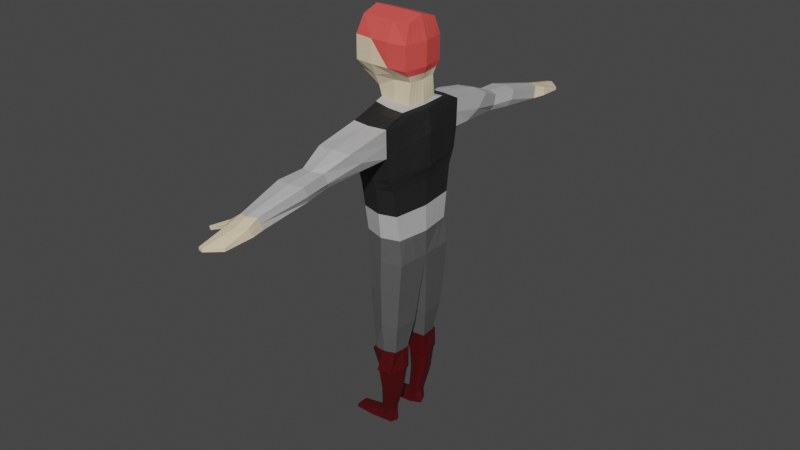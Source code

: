 # Source: pirate_2.blend  (saved by Blender 3.2.14; exported with 4.5.12 LTS)
import bpy
from mathutils import Matrix  # noqa: F401  (used for matrix-valued properties, if any)

bpy.ops.wm.read_factory_settings(use_empty=True)
scene = bpy.context.scene
scene.name = 'Scene'

# ---- collections
col_collection = bpy.data.collections.new('Collection'); scene.collection.children.link(col_collection)

# ---- materials (node trees are filled in below, after node groups)
mat_skin = bpy.data.materials.new('skin')
mat_skin.use_transparent_shadow = False
mat_dark_red = bpy.data.materials.new('dark red')
mat_dark_red.use_transparent_shadow = False
mat_grey = bpy.data.materials.new('grey')
mat_grey.use_transparent_shadow = False
mat_white = bpy.data.materials.new('white')
mat_white.use_transparent_shadow = False
mat_black = bpy.data.materials.new('black')
mat_black.use_transparent_shadow = False
mat_red = bpy.data.materials.new('red')
mat_red.use_transparent_shadow = False

# ---- material node trees
mat_skin.use_nodes = True; mat_skin.node_tree.nodes.clear()
_N = mat_skin.node_tree.nodes; _L = mat_skin.node_tree.links
n0 = _N.new('ShaderNodeBsdfPrincipled'); n0.name = 'Principled BSDF'; n0.location = (10, 300)
n0.distribution = 'GGX'
n0.subsurface_method = 'RANDOM_WALK_SKIN'
n0.inputs[0].default_value = (0.8, 0.6712, 0.4488, 1.0)
n0.inputs[3].default_value = 1.45
n0.inputs[27].default_value = (0.0, 0.0, 0.0, 1.0)
n0.inputs[28].default_value = 1.0
n1 = _N.new('ShaderNodeOutputMaterial'); n1.name = 'Material Output'; n1.location = (300, 300)
_L.new(n0.outputs[0], n1.inputs[0])
n1.is_active_output = True
mat_dark_red.use_nodes = True; mat_dark_red.node_tree.nodes.clear()
_N = mat_dark_red.node_tree.nodes; _L = mat_dark_red.node_tree.links
n0 = _N.new('ShaderNodeBsdfPrincipled'); n0.name = 'Principled BSDF'; n0.location = (10, 300)
n0.distribution = 'GGX'
n0.subsurface_method = 'RANDOM_WALK_SKIN'
n0.inputs[0].default_value = (0.06681, 0.0, 0.001065, 1.0)
n0.inputs[3].default_value = 1.45
n0.inputs[27].default_value = (0.0, 0.0, 0.0, 1.0)
n0.inputs[28].default_value = 1.0
n1 = _N.new('ShaderNodeOutputMaterial'); n1.name = 'Material Output'; n1.location = (300, 300)
_L.new(n0.outputs[0], n1.inputs[0])
n1.is_active_output = True
mat_grey.use_nodes = True; mat_grey.node_tree.nodes.clear()
_N = mat_grey.node_tree.nodes; _L = mat_grey.node_tree.links
n0 = _N.new('ShaderNodeBsdfPrincipled'); n0.name = 'Principled BSDF'; n0.location = (10, 300)
n0.distribution = 'GGX'
n0.subsurface_method = 'RANDOM_WALK_SKIN'
n0.inputs[0].default_value = (0.0985, 0.0985, 0.0985, 1.0)
n0.inputs[3].default_value = 1.45
n0.inputs[27].default_value = (0.0, 0.0, 0.0, 1.0)
n0.inputs[28].default_value = 1.0
n1 = _N.new('ShaderNodeOutputMaterial'); n1.name = 'Material Output'; n1.location = (300, 300)
_L.new(n0.outputs[0], n1.inputs[0])
n1.is_active_output = True
mat_white.use_nodes = True; mat_white.node_tree.nodes.clear()
_N = mat_white.node_tree.nodes; _L = mat_white.node_tree.links
n0 = _N.new('ShaderNodeBsdfPrincipled'); n0.name = 'Principled BSDF'; n0.location = (10, 300)
n0.distribution = 'GGX'
n0.subsurface_method = 'RANDOM_WALK_SKIN'
n0.inputs[0].default_value = (0.4969, 0.4969, 0.4969, 1.0)
n0.inputs[3].default_value = 1.45
n0.inputs[27].default_value = (0.0, 0.0, 0.0, 1.0)
n0.inputs[28].default_value = 1.0
n1 = _N.new('ShaderNodeOutputMaterial'); n1.name = 'Material Output'; n1.location = (300, 300)
_L.new(n0.outputs[0], n1.inputs[0])
n1.is_active_output = True
mat_black.use_nodes = True; mat_black.node_tree.nodes.clear()
_N = mat_black.node_tree.nodes; _L = mat_black.node_tree.links
n0 = _N.new('ShaderNodeBsdfPrincipled'); n0.name = 'Principled BSDF'; n0.location = (10, 300)
n0.distribution = 'GGX'
n0.subsurface_method = 'RANDOM_WALK_SKIN'
n0.inputs[0].default_value = (0.01739, 0.01739, 0.01739, 1.0)
n0.inputs[3].default_value = 1.45
n0.inputs[27].default_value = (0.0, 0.0, 0.0, 1.0)
n0.inputs[28].default_value = 1.0
n1 = _N.new('ShaderNodeOutputMaterial'); n1.name = 'Material Output'; n1.location = (300, 300)
_L.new(n0.outputs[0], n1.inputs[0])
n1.is_active_output = True
mat_red.use_nodes = True; mat_red.node_tree.nodes.clear()
_N = mat_red.node_tree.nodes; _L = mat_red.node_tree.links
n0 = _N.new('ShaderNodeBsdfPrincipled'); n0.name = 'Principled BSDF'; n0.location = (10, 300)
n0.distribution = 'GGX'
n0.subsurface_method = 'RANDOM_WALK_SKIN'
n0.inputs[0].default_value = (0.8, 0.08608, 0.07405, 1.0)
n0.inputs[3].default_value = 1.45
n0.inputs[27].default_value = (0.0, 0.0, 0.0, 1.0)
n0.inputs[28].default_value = 1.0
n1 = _N.new('ShaderNodeOutputMaterial'); n1.name = 'Material Output'; n1.location = (300, 300)
_L.new(n0.outputs[0], n1.inputs[0])
n1.is_active_output = True

# ---- world
world_world = bpy.data.worlds.new('World'); scene.world = world_world
world_world.use_nodes = True; world_world.node_tree.nodes.clear()
_N = world_world.node_tree.nodes; _L = world_world.node_tree.links
n0 = _N.new('ShaderNodeOutputWorld'); n0.name = 'World Output'; n0.location = (300, 300)
n1 = _N.new('ShaderNodeBackground'); n1.name = 'Background'; n1.location = (10, 300)
n1.inputs[0].default_value = (0.05088, 0.05088, 0.05088, 1.0)
_L.new(n1.outputs[0], n0.inputs[0])
n0.is_active_output = True
world_world.color = (0.05088, 0.05088, 0.05088)
world_world.use_sun_shadow = False
world_world.sun_shadow_jitter_overblur = 0.0

# ---- meshes
me_cube_001 = bpy.data.meshes.new('Cube.001')
me_cube_001.from_pydata([(-0.7384, -0.3648, -0.9497), (-0.7642, -0.5477, 0.9174), (-0.7384, 0.3648, -0.9497), (-0.7642, 0.5477, 0.9174), (0.8532, -0.4808, -0.735), (0.8213, -0.5477, 0.9025), (0.8532, 0.4808, -0.735), (0.8213, 0.5477, 0.9025), (-0.8917, 0.0, -0.9854), (-0.7642, 0.0, 1.089), (0.8532, 0.0, -0.7707), (0.8213, 0.0, 1.074), (-0.8714, -0.7436, -0.3624), (-0.8714, -0.7436, 0.3632), (-0.8714, 0.7436, 0.3632), (-0.8714, 0.7436, -0.3624), (0.8714, 0.7436, 0.3632), (0.8714, 0.7436, -0.3624), (0.8714, -0.7436, 0.3632), (0.8714, -0.7436, -0.3624), (1.007, 0.0, 0.3632), (1.007, 0.0, -0.3624), (-1.007, 0.0, 0.3632), (-1.007, 0.0, -0.3624), (0.2588, 0.4808, -0.7802), (-0.2905, 0.4808, -1.052), (-0.2905, 0.5477, 0.9174), (0.2905, 0.5477, 0.9174), (-0.2905, -0.4808, -1.052), (0.2588, -0.4808, -0.7802), (0.2905, -0.5477, 0.9174), (-0.2905, -0.5477, 0.9174), (-0.2905, 0.0, 1.089), (0.2905, 0.0, 1.089), (1.086, 0.0, -1.542), (-0.3205, 0.0, -1.088), (0.2905, -0.8103, -0.3624), (-0.2905, -0.8103, -0.3624), (0.2905, -0.8103, 0.3632), (-0.2905, -0.8103, 0.3632), (-0.2905, 0.8103, -0.3624), (0.2905, 0.8103, -0.3624), (-0.2905, 0.8103, 0.3632), (0.2905, 0.8103, 0.3632), (0.9204, 0.0, -1.4), (0.849, 0.5518, -1.396), (0.2953, -0.5209, -1.395), (0.849, -0.5518, -1.396), (0.2953, 0.5209, -1.395), (-0.2327, 0.4328, -1.383), (-0.2327, -0.4328, -1.383), (1.125, 0.0, -1.759), (-0.2841, 0.0, -1.388), (0.9202, 1.214, -1.569), (0.3309, -1.141, -1.568), (0.9202, -1.214, -1.569), (0.3309, 1.141, -1.568), (-0.2309, 0.9337, -1.557), (-0.2309, -0.9337, -1.557), (1.038, 0.0, -3.74), (-0.2809, 0.0, -1.53), (0.8975, 1.588, -1.754), (0.3275, -1.681, -1.753), (0.8975, -1.588, -1.754), (0.3275, 1.681, -1.753), (-0.209, 1.627, -1.742), (-0.209, -1.627, -1.742), (1.054, 0.0, -5.373), (-0.3416, 0.0, -1.746), (0.8854, 1.272, -3.735), (0.3637, -1.428, -3.734), (0.8854, -1.272, -3.735), (0.3637, 1.428, -3.734), (-0.2799, 1.291, -3.723), (-0.2799, -1.291, -3.723), (1.063, 0.0, -6.156), (-0.3346, 0.0, -3.728), (0.9137, 1.025, -5.368), (0.3502, -1.207, -5.367), (0.9137, -1.025, -5.368), (0.3502, 1.207, -5.367), (-0.2934, 1.003, -5.356), (-0.2934, -1.003, -5.356), (1.2, 0.0, -2.224), (-0.3811, 0.0, -5.361), (1.018, 1.073, -6.153), (0.3425, -1.207, -6.152), (1.018, -1.073, -6.153), (0.3425, 1.207, -6.152), (-0.2223, 1.06, -6.14), (-0.2223, -1.06, -6.14), (0.3425, 0.0, -6.155), (-0.3184, 0.0, -6.144), (0.8918, -1.566, -2.616), (-0.2723, 1.583, -2.603), (0.3351, 1.628, -2.615), (0.8918, 1.566, -2.616), (-0.2723, -1.583, -2.603), (0.3351, -1.628, -2.615), (-0.4359, 0.0, -2.074), (0.8912, -1.466, -3.245), (0.3547, 1.49, -3.244), (-0.2776, -1.429, -3.232), (-0.4421, 0.0, -3.152), (1.153, 0.0, -3.302), (-0.2776, 1.429, -3.232), (0.8912, 1.466, -3.245), (0.3547, -1.49, -3.244), (0.3487, -3.123, -1.98), (0.8993, -3.008, -1.994), (0.8993, 3.008, -1.994), (0.3487, 3.123, -1.98), (-0.1849, 3.056, -2.014), (-0.1849, -3.056, -2.014), (-0.2082, 2.217, -2.734), (0.8319, 2.196, -2.659), (0.3567, -2.155, -2.792), (0.8319, -2.196, -2.659), (0.3567, 2.155, -2.792), (-0.2082, -2.217, -2.734), (0.3552, -3.966, -2.315), (0.6867, -3.823, -2.328), (0.6867, 3.823, -2.328), (0.3552, 3.966, -2.315), (-0.009758, 3.883, -2.349), (-0.009758, -3.883, -2.349), (0.01761, 3.654, -2.888), (0.6215, 3.628, -2.813), (0.3604, -3.724, -2.9), (0.6215, -3.628, -2.813), (0.3604, 3.724, -2.9), (0.01761, -3.654, -2.888), (0.3641, -4.797, -2.373), (0.7733, -4.654, -2.387), (0.7733, 4.654, -2.387), (0.3641, 4.797, -2.373), (-0.08246, 4.713, -2.407), (-0.08246, -4.713, -2.407), (-0.07061, 4.448, -2.963), (0.7073, 4.422, -2.888), (0.3703, -4.48, -3.009), (0.7073, -4.422, -2.888), (0.3703, 4.48, -3.009), (-0.07061, -4.448, -2.963), (0.3606, -6.28, -2.721), (0.6125, -6.136, -2.735), (0.6125, 6.136, -2.735), (0.3606, 6.28, -2.721), (0.07894, 6.196, -2.755), (0.07894, -6.196, -2.755), (0.03224, 6.035, -3.079), (0.6694, 6.01, -3.092), (0.3647, -6.105, -3.091), (0.6694, -6.01, -3.092), (0.3647, 6.105, -3.091), (0.03224, -6.035, -3.079), (0.4056, -6.685, -2.843), (0.6948, -6.544, -2.859), (0.6948, 6.544, -2.859), (0.4056, 6.685, -2.843), (0.08228, 6.605, -2.869), (0.08228, -6.605, -2.869), (0.02868, 6.47, -3.084), (0.7601, 6.445, -3.094), (0.4103, -6.541, -3.088), (0.7601, -6.445, -3.094), (0.4103, 6.541, -3.088), (0.02868, -6.47, -3.084), (0.2711, -7.673, -3.072), (0.6754, -7.303, -3.079), (0.6754, 7.303, -3.079), (0.2711, 7.673, -3.072), (0.1261, 7.641, -3.083), (0.1261, -7.641, -3.083), (0.1174, 7.643, -3.164), (0.6778, 7.306, -3.168), (0.2744, -7.68, -3.166), (0.6778, -7.306, -3.168), (0.2744, 7.68, -3.166), (0.1174, -7.643, -3.164), (-0.1565, 6.298, -3.101), (-0.1706, 6.33, -2.945), (-0.106, 6.487, -3.103), (-0.09067, 6.552, -2.971), (-0.1706, -6.33, -2.945), (-0.1565, -6.298, -3.101), (-0.09067, -6.552, -2.971), (-0.106, -6.487, -3.103), (-0.455, 6.786, -3.102), (-0.4554, 6.786, -3.039), (-0.3536, 6.836, -3.103), (-0.3534, 6.836, -3.039), (-0.4554, -6.786, -3.039), (-0.455, -6.786, -3.102), (-0.3534, -6.836, -3.039), (-0.3536, -6.836, -3.103), (-0.815, -0.1824, -0.9676), (0.8213, -0.2738, 0.9883), (-0.7642, -0.2738, 1.003), (0.8532, -0.2404, -0.7529), (-0.9391, -0.3718, -0.3624), (-0.9391, -0.3718, 0.3632), (0.9391, -0.3718, -0.3624), (0.9391, -0.3718, 0.3632), (0.2905, -0.2738, 1.003), (-0.2905, -0.2738, 1.003), (-0.3055, -0.2404, -1.07), (0.8847, -0.2759, -1.398), (-0.2584, -0.2164, -1.386), (0.9838, -0.607, -1.556), (-0.2559, -0.4669, -1.543), (0.9921, -0.794, -1.756), (-0.306, -0.8134, -1.744), (0.9584, -0.636, -3.738), (-0.2929, -0.6457, -3.725), (0.9839, -0.5127, -5.371), (-0.3229, -0.5015, -5.359), (0.8175, -1.032, -8.376), (0.8175, 1.032, -8.376), (-0.1248, 1.019, -8.364), (-0.3541, -0.7914, -2.338), (1.026, -0.783, -2.42), (-0.3598, -0.7144, -3.192), (1.02, -0.7332, -3.273), (-0.7642, 0.2738, 1.003), (0.8532, 0.2404, -0.7529), (-0.815, 0.1824, -0.9676), (0.8213, 0.2738, 0.9883), (0.9391, 0.3718, -0.3624), (0.9391, 0.3718, 0.3632), (-0.9391, 0.3718, -0.3624), (-0.9391, 0.3718, 0.3632), (-0.3055, 0.2404, -1.07), (0.2905, 0.2738, 1.003), (-0.2905, 0.2738, 1.003), (0.8847, 0.2759, -1.398), (-0.2584, 0.2164, -1.386), (0.9838, 0.607, -1.556), (-0.2559, 0.4669, -1.543), (0.9921, 0.794, -1.756), (-0.306, 0.8134, -1.744), (0.9584, 0.636, -3.738), (-0.2929, 0.6457, -3.725), (0.9839, 0.5127, -5.371), (-0.3229, 0.5015, -5.359), (0.3229, -1.166, -8.377), (0.861, 0.2519, -8.379), (0.3229, 1.166, -8.377), (-0.3541, 0.7914, -2.338), (1.026, 0.783, -2.42), (-0.3598, 0.7144, -3.192), (1.02, 0.7332, -3.273), (0.9709, 0.1335, -7.199), (0.9274, 1.073, -7.196), (0.3344, -1.207, -7.197), (0.9274, -1.073, -7.196), (0.3344, 1.207, -7.197), (-0.1861, 1.06, -7.183), (-0.1861, -1.06, -7.183), (-0.2252, -0.2111, -7.187), (0.9709, -0.1335, -7.199), (0.3344, -0.08051, -7.2), (-0.2252, 0.2111, -7.187), (0.3344, 0.08051, -7.2), (-0.1248, -1.019, -8.364), (-0.1639, -0.3296, -8.367), (0.861, -0.2519, -8.379), (0.3229, -0.199, -8.381), (-0.1639, 0.3296, -8.367), (0.3229, 0.199, -8.381), (-0.02333, 1.019, -9.352), (-0.06243, 0.48, -9.355), (0.6963, -0.4024, -9.357), (0.3168, -0.3494, -9.358), (-0.06243, -0.48, -9.355), (0.6963, 0.4024, -9.357), (0.3168, 0.3494, -9.358), (0.6528, -0.9103, -9.353), (-0.02333, -1.019, -9.352), (0.3168, -1.044, -9.354), (0.3168, 1.044, -9.354), (0.6528, 0.9103, -9.353), (-0.2864, -0.9686, -3.724), (-0.3883, 0.0, -3.44), (-0.3082, -0.7522, -5.357), (-0.2101, 0.6745, -8.365), (-0.2864, 0.9686, -3.724), (-0.3082, 0.7522, -5.357), (-0.2101, -0.6745, -8.365), (-0.3097, 0.5302, -6.142), (-0.2714, -0.6358, -7.185), (-0.2714, 0.6358, -7.185), (-0.3097, -0.5302, -6.142), (-0.1086, 0.7494, -9.353), (-0.1086, -0.7494, -9.353), (-0.03047, 0.7755, -10.05), (0.009505, 0.5421, -10.05), (0.7214, -0.4412, -10.05), (0.1829, -0.4001, -10.05), (0.009505, -0.5421, -10.05), (0.7214, 0.4412, -10.05), (0.1829, 0.4001, -10.05), (0.5926, -1.062, -10.05), (-0.03047, -0.7755, -10.05), (0.05169, -0.9169, -10.05), (0.1829, -1.156, -10.05), (0.1829, 1.156, -10.05), (0.05169, 0.9169, -10.05), (0.5926, 1.062, -10.05), (0.02261, 0.7444, -10.88), (0.05293, 0.5674, -10.88), (0.6246, -0.5077, -10.88), (0.2464, -0.4349, -10.88), (0.05293, -0.5674, -10.88), (0.6246, 0.5077, -10.88), (0.2464, 0.4349, -10.88), (0.529, -0.9811, -10.88), (0.02261, -0.7444, -10.88), (0.09995, -0.9169, -10.88), (0.2464, -1.023, -10.88), (0.2464, 1.023, -10.88), (0.09995, 0.9169, -10.88), (0.529, 0.9811, -10.88), (0.03596, 0.7299, -11.67), (0.03487, 0.4891, -11.67), (0.4002, -0.5235, -11.67), (0.2301, -0.4349, -11.67), (0.03487, -0.4891, -11.67), (0.4002, 0.5235, -11.67), (0.2301, 0.4349, -11.67), (0.4066, -0.7906, -11.67), (0.03596, -0.7299, -11.67), (0.05913, -0.8517, -11.67), (0.2301, -0.8571, -11.67), (0.2301, 0.8571, -11.67), (0.05913, 0.8517, -11.67), (0.4066, 0.7906, -11.67), (-0.7767, -0.2736, -0.9587), (0.8213, -0.4108, 0.9454), (0.9052, -0.5577, -0.3624), (0.9052, -0.5577, 0.3632), (0.2905, -0.4108, 0.9603), (-0.2905, -0.4108, 0.9603), (-0.298, -0.3606, -1.061), (-0.2455, -0.3246, -1.384), (-0.2434, -0.7003, -1.55), (-0.2882, -1.22, -1.743), (-0.3132, -1.187, -2.471), (-0.3187, -1.072, -3.212), (-0.361, -0.6457, -3.437), (-0.7642, -0.4108, 0.9603), (0.8532, -0.3606, -0.744), (-0.9052, -0.5577, -0.3624), (-0.9052, -0.5577, 0.3632), (0.8669, -0.4138, -1.397), (0.9392, -0.9105, -1.562), (0.9516, -1.191, -1.755), (0.9176, -0.954, -3.737), (-0.3138, -0.3229, -3.727), (0.9488, -0.769, -5.37), (-0.352, -0.2507, -5.36), (0.9659, -1.175, -2.518), (0.9625, -1.1, -3.259), (0.8392, -0.6419, -8.378), (0.9492, -0.6031, -7.197), (1.04, -0.5364, -6.154), (0.6745, -0.6563, -9.355), (-0.3374, -0.4843, -3.582), (0.7495, -0.6342, -10.05), (0.6527, -0.6674, -10.88), (0.4283, -0.5817, -11.67), (-0.7642, 0.4108, 0.9603), (0.8532, 0.3606, -0.744), (-0.9052, 0.5577, -0.3624), (-0.9052, 0.5577, 0.3632), (0.8669, 0.4138, -1.397), (0.9392, 0.9105, -1.562), (0.9516, 1.191, -1.755), (0.9176, 0.954, -3.737), (-0.3138, 0.3229, -3.727), (0.9488, 0.769, -5.37), (-0.352, 0.2507, -5.36), (0.9659, 1.175, -2.518), (0.9625, 1.1, -3.259), (-0.361, 0.6457, -3.437), (-0.7767, 0.2736, -0.9587), (0.8213, 0.4108, 0.9454), (0.9052, 0.5577, -0.3624), (0.9052, 0.5577, 0.3632), (-0.298, 0.3606, -1.061), (0.2905, 0.4108, 0.9603), (-0.2905, 0.4108, 0.9603), (-0.2455, 0.3246, -1.384), (-0.2434, 0.7003, -1.55), (-0.2882, 1.22, -1.743), (0.9492, 0.6031, -7.197), (-0.3132, 1.187, -2.471), (-0.3187, 1.072, -3.212), (0.8392, 0.6419, -8.378), (1.04, 0.5364, -6.154), (0.6745, 0.6563, -9.355), (-0.3374, 0.4843, -3.582), (0.7495, 0.6342, -10.05), (0.6527, 0.6674, -10.88), (0.4283, 0.5817, -11.67), (0.5919, -0.2255, -8.38), (0.7026, 0.0, -6.156), (0.5919, 0.2255, -8.38), (0.6527, -0.107, -7.2), (0.6527, 0.107, -7.2), (0.5065, -0.3759, -9.357), (0.5065, 0.3759, -9.357), (0.4771, -0.379, -10.05), (0.4771, 0.379, -10.05), (0.4604, -0.4297, -10.88), (0.4604, 0.4297, -10.88), (0.3401, -0.4376, -11.67), (0.3401, 0.4376, -11.67), (-0.2714, 0.7299, -11.87), (-0.2735, 0.4891, -11.87), (0.3038, -0.4376, -11.87), (0.09575, -0.4349, -11.87), (-0.2735, -0.4891, -11.87), (0.3038, 0.4376, -11.87), (0.09575, 0.4349, -11.87), (0.4707, -0.5817, -11.87), (0.4175, -0.5235, -11.87), (-0.2714, -0.7299, -11.87), (-0.2276, -0.8517, -11.87), (0.09576, -0.8571, -11.87), (0.09576, 0.8571, -11.87), (-0.2276, 0.8517, -11.87), (0.4295, 0.7906, -11.87), (0.4707, 0.5817, -11.87), (0.4295, -0.7906, -11.87), (0.4175, 0.5235, -11.87), (-0.9471, 0.7413, -12.01), (-0.953, 0.476, -12.01), (0.164, -0.4279, -12.02), (-0.2387, -0.4218, -12.02), (-0.953, -0.476, -12.01), (0.164, 0.4279, -12.02), (-0.2387, 0.4218, -12.02), (0.4881, -0.5891, -12.01), (0.3847, -0.5242, -12.02), (-0.9471, -0.7413, -12.01), (-0.8614, -0.8761, -12.01), (-0.2354, -0.8869, -12.01), (-0.2354, 0.8869, -12.01), (-0.8614, 0.8761, -12.01), (0.4096, 0.8118, -12.01), (0.4881, 0.5891, -12.01), (0.4096, -0.8118, -12.01), (0.3847, 0.5242, -12.02), (-1.066, 0.7461, -12.12), (-1.074, 0.4567, -12.12), (0.1107, -0.4119, -12.13), (-0.3166, -0.4025, -12.13), (-1.074, -0.4567, -12.12), (0.1107, 0.4119, -12.13), (-0.3166, 0.4025, -12.13), (0.4556, -0.59, -12.13), (0.3455, -0.5185, -12.13), (-1.066, -0.7461, -12.12), (-0.9743, -0.8937, -12.12), (-0.3101, -0.9098, -12.12), (-0.3101, 0.9098, -12.12), (-0.9743, 0.8937, -12.12), (0.3733, 0.8261, -12.12), (0.4556, 0.59, -12.13), (0.3733, -0.8261, -12.12), (0.3455, 0.5185, -12.13), (1.163, 0.0, -1.991), (-0.2713, 1.605, -2.172), (0.8947, 1.577, -2.185), (0.8947, -1.577, -2.185), (-0.2713, -1.605, -2.172), (-0.3887, 0.0, -1.91), (-0.2701, 2.637, -2.374), (0.9262, 2.602, -2.37), (0.9262, -2.602, -2.37), (-0.2701, -2.637, -2.374), (-0.03325, 3.752, -2.648), (0.7147, 3.71, -2.645), (0.7147, -3.71, -2.645), (-0.03325, -3.752, -2.648), (-0.1061, 4.58, -2.685), (0.8009, 4.538, -2.682), (0.8009, -4.538, -2.682), (-0.1061, -4.58, -2.685), (0.05559, 6.116, -2.917), (0.641, 6.073, -2.914), (0.641, -6.073, -2.914), (0.05559, -6.116, -2.917), (0.05548, 6.537, -2.976), (0.7274, 6.494, -2.976), (0.7274, -6.494, -2.976), (0.05548, -6.537, -2.976), (0.1217, 7.642, -3.124), (0.6766, 7.304, -3.124), (0.2727, -7.677, -3.119), (0.6766, -7.304, -3.124), (0.2727, 7.677, -3.119), (0.1217, -7.642, -3.124), (-0.1635, 6.314, -3.023), (-0.1635, -6.314, -3.023), (-0.09832, 6.519, -3.037), (-0.09832, -6.519, -3.037), (-0.4552, 6.786, -3.07), (-0.4552, -6.786, -3.07), (-0.3535, 6.836, -3.071), (-0.3535, -6.836, -3.071), (1.009, -0.7885, -2.088), (-0.33, -0.8024, -2.041), (1.009, 0.7885, -2.088), (-0.33, 0.8024, -2.041), (-0.3007, -1.204, -2.107), (0.9587, -1.183, -2.136), (0.9587, 1.183, -2.136), (-0.3007, 1.204, -2.107), (-0.1667, 0.7565, -9.356), (-0.1157, 0.4584, -9.358), (0.5139, -0.3432, -9.36), (0.3039, -0.3139, -9.36), (-0.1157, -0.4584, -9.358), (0.5139, 0.3432, -9.36), (0.3039, 0.3139, -9.36), (0.6997, -0.6535, -9.358), (0.7238, -0.3725, -9.359), (-0.1667, -0.7565, -9.356), (-0.07239, -1.115, -9.355), (0.3039, -1.143, -9.357), (0.3039, 1.143, -9.357), (-0.07239, 1.115, -9.355), (0.6757, 0.9947, -9.356), (0.6997, 0.6535, -9.358), (0.6757, -0.9947, -9.356), (-0.0803, 0.7853, -10.05), (-0.03606, 0.5271, -10.05), (0.4813, -0.3467, -10.05), (0.1558, -0.3699, -10.05), (-0.03606, -0.5271, -10.05), (0.4813, 0.3467, -10.05), (0.1558, 0.3699, -10.05), (0.7827, -0.629, -10.05), (0.7516, -0.4154, -10.05), (-0.0803, -0.7853, -10.05), (0.01062, -0.9418, -10.05), (0.1558, -1.206, -10.05), (0.1558, 1.206, -10.05), (0.01062, 0.9418, -10.05), (0.6091, 1.102, -10.05), (0.7827, 0.629, -10.05), (0.6091, -1.102, -10.05), (0.7238, 0.3725, -9.359), (0.7516, 0.4154, -10.05), (-0.8534, 0.0912, -0.9765), (-0.7642, -0.1369, 1.046), (0.8532, -0.1202, -0.7618), (0.8213, 0.1369, 1.031), (-0.9729, -0.1859, -0.3624), (-0.9729, -0.1859, 0.3632), (0.9729, 0.1859, -0.3624), (0.9729, 0.1859, 0.3632), (-0.313, 0.1202, -1.079), (0.2905, 0.1369, 1.046), (-0.2905, 0.1369, 1.046), (0.9025, -0.1379, -1.399), (-0.2712, 0.1082, -1.387), (1.034, -0.3035, -1.549), (-0.2684, 0.2334, -1.537), (1.058, -0.397, -1.758), (0.8883, -1.369, -3.49), (-0.3238, 0.4067, -1.745), (0.3592, 1.459, -3.489), (1.001, -0.318, -3.739), (-0.2788, -1.36, -3.478), (1.019, -0.2563, -5.372), (-0.395, 0.3957, -2.206), (1.112, -0.3915, -2.322), (1.077, 0.0, -3.521), (-0.2788, 1.36, -3.478), (0.8883, 1.369, -3.49), (0.3592, -1.459, -3.489), (-0.401, 0.3572, -3.172), (1.103, -0.3666, -3.288), (-0.8534, -0.0912, -0.9765), (0.8213, -0.1369, 1.031), (0.9729, -0.1859, -0.3624), (0.9729, -0.1859, 0.3632), (0.2905, -0.1369, 1.046), (-0.2905, -0.1369, 1.046), (-0.313, -0.1202, -1.079), (-0.2712, -0.1082, -1.387), (-0.2684, -0.2334, -1.537), (-0.3238, -0.4067, -1.745), (-0.395, -0.3957, -2.206), (-0.401, -0.3572, -3.172), (0.9808, -0.6846, -3.506), (-0.7642, 0.1369, 1.046), (0.8532, 0.1202, -0.7618), (-0.9729, 0.1859, -0.3624), (-0.9729, 0.1859, 0.3632), (0.9025, 0.1379, -1.399), (1.034, 0.3035, -1.549), (1.058, 0.397, -1.758), (1.001, 0.318, -3.739), (1.019, 0.2563, -5.372), (1.112, 0.3915, -2.322), (1.103, 0.3666, -3.288), (0.9808, 0.6846, -3.506), (-0.3399, -0.8587, -3.325), (0.9303, -1.027, -3.498), (0.9303, 1.027, -3.498), (-0.3399, 0.8587, -3.325), (-0.3594, 0.4012, -1.976), (1.085, -0.3943, -2.04), (1.085, 0.3943, -2.04), (-0.3594, -0.4012, -1.976), (1.034, -0.3423, -3.513), (1.034, 0.3423, -3.513), (-0.3532, -0.3339, -3.538), (-0.3985, -0.3477, -3.306), (-0.3985, 0.3474, -3.306), (-0.3532, 0.3338, -3.538), (-0.2867, -1.147, -4.54), (-0.3578, 0.0, -4.544), (0.8995, -1.149, -4.552), (0.3569, -1.317, -4.551), (-0.2867, 1.147, -4.54), (0.3569, 1.317, -4.551), (1.034, 0.0, -4.557), (0.8995, 1.149, -4.552), (0.9668, -0.5743, -4.554), (-0.3079, -0.5736, -4.542), (0.9668, 0.5743, -4.554), (-0.3079, 0.5736, -4.542), (-0.2973, -0.8604, -4.541), (-0.2973, 0.8604, -4.541), (0.9332, -0.8615, -4.553), (-0.3329, -0.2868, -4.543), (-0.3329, 0.2868, -4.543), (0.9332, 0.8615, -4.553), (1.0, -0.2872, -4.556), (1.0, 0.2872, -4.556), (0.3131, 0.8311, -1.481), (0.8846, 0.8829, -1.482), (0.3131, -0.8311, -1.481), (-0.2318, -0.6833, -1.47), (0.8846, -0.8829, -1.482), (-0.2825, 0.0, -1.459), (-0.2318, 0.6833, -1.47), (0.9583, 0.0, -1.471), (0.9214, -0.4414, -1.477), (-0.2571, -0.3416, -1.464), (0.9214, 0.4414, -1.477), (-0.2571, 0.3416, -1.464), (-0.2445, -0.5125, -1.467), (0.903, -0.6622, -1.48), (0.903, 0.6622, -1.48), (-0.2445, 0.5125, -1.467), (-0.2698, 0.1708, -1.462), (0.9398, -0.2207, -1.474), (0.9398, 0.2207, -1.474), (-0.2698, -0.1708, -1.462), (-0.8049, 0.5542, -0.6561), (0.8623, 0.6122, -0.5487), (0.8623, -0.6122, -0.5487), (0.93, 0.0, -0.5666), (-0.9492, 0.0, -0.6739), (-0.8049, -0.5542, -0.6561), (-0.2905, 0.6456, -0.7074), (0.2746, 0.6456, -0.5713), (0.2746, -0.6456, -0.5713), (-0.2905, -0.6456, -0.7074), (0.8961, -0.3061, -0.5577), (-0.8771, -0.2771, -0.665), (-0.8771, 0.2771, -0.665), (0.8961, 0.3061, -0.5577), (-0.841, -0.4157, -0.6605), (0.8792, -0.4592, -0.5532), (0.8792, 0.4592, -0.5532), (-0.841, 0.4157, -0.6605), (-0.9131, 0.1386, -0.6695), (0.913, -0.1531, -0.5621), (0.913, 0.1531, -0.5621), (-0.9131, -0.1386, -0.6695)], [], [(374, 371, 3, 14), (43, 27, 7, 16), (340, 338, 5, 18), (39, 31, 1, 13), (389, 25, 49, 392), (342, 350, 1, 31), (566, 599, 9, 32), (4, 29, 46, 47), (563, 559, 11, 20), (561, 557, 9, 22), (686, 560, 23, 669), (560, 561, 22, 23), (685, 562, 21, 668), (562, 563, 20, 21), (674, 37, 12, 670), (37, 39, 13, 12), (680, 339, 19, 667), (339, 340, 18, 19), (672, 41, 666), (41, 43, 17), (682, 373, 15, 665), (373, 374, 14, 15), (15, 14, 42, 40), (40, 42, 41), (665, 15, 40, 671), (671, 40, 41, 672), (19, 38, 36), (36, 38, 39), (667, 36, 673), (673, 36, 37, 674), (556, 564, 35, 8), (25, 24, 48, 49), (559, 565, 33, 11), (565, 566, 32, 33), (338, 341, 30, 5), (341, 342, 31, 30), (337, 343, 28, 0), (592, 35, 52, 593), (18, 5, 30, 38), (38, 30, 31, 39), (14, 3, 26, 42), (42, 26, 27, 43), (664, 650, 60, 594), (649, 647, 54, 55), (645, 646, 53, 56), (647, 648, 58, 54), (24, 6, 45, 48), (600, 10, 44, 603), (29, 28, 50, 46), (351, 4, 47, 354), (55, 54, 62, 63), (56, 53, 61, 64), (54, 58, 66, 62), (604, 34, 51, 605), (660, 651, 57, 393), (651, 645, 56, 57), (658, 649, 55, 355), (663, 652, 34, 604), (583, 576, 74, 70), (620, 580, 59, 606), (612, 572, 71, 357), (581, 574, 72, 73), (594, 60, 68, 595), (393, 57, 65, 394), (57, 56, 64, 65), (355, 55, 63, 356), (629, 630, 80, 81), (638, 629, 81, 287), (640, 626, 84, 360), (627, 628, 78, 79), (574, 582, 69, 72), (572, 583, 70, 71), (611, 597, 622, 349), (614, 397, 105, 581), (216, 360, 84, 92), (79, 78, 86, 87), (80, 77, 85, 88), (78, 82, 90, 86), (639, 627, 79, 359), (644, 631, 67, 607), (628, 625, 82, 78), (630, 632, 77, 80), (86, 90, 258, 254), (405, 266, 272, 410), (256, 253, 218, 247), (406, 75, 260, 408), (287, 81, 89, 289), (81, 80, 88, 89), (359, 79, 87, 365), (243, 607, 67, 75), (519, 473, 94, 396), (618, 477, 99, 596), (65, 64, 111, 112), (475, 63, 109, 480), (96, 95, 118, 115), (517, 475, 93, 361), (617, 472, 83, 608), (64, 61, 110, 111), (396, 94, 105, 397), (596, 99, 103, 597), (93, 98, 107, 100), (95, 96, 106, 101), (94, 95, 101, 105), (361, 93, 100, 362), (608, 83, 104, 609), (98, 97, 102, 107), (111, 110, 122, 123), (401, 379, 624), (367, 621, 358), (115, 118, 130, 127), (478, 112, 124, 482), (480, 109, 121, 484), (97, 98, 116, 119), (474, 96, 115, 479), (63, 62, 108, 109), (476, 97, 119, 481), (95, 94, 114, 118), (62, 66, 113, 108), (473, 65, 112, 478), (98, 93, 117, 116), (127, 130, 142, 139), (482, 124, 136, 486), (484, 121, 133, 488), (121, 120, 132, 133), (479, 115, 127, 483), (118, 114, 126, 130), (112, 111, 123, 124), (481, 119, 131, 485), (119, 116, 128, 131), (108, 113, 125, 120), (116, 117, 129, 128), (109, 108, 120, 121), (486, 136, 148, 490), (488, 133, 145, 492), (133, 132, 144, 145), (140, 141, 153, 152), (123, 122, 134, 135), (483, 127, 139, 487), (130, 126, 138, 142), (124, 123, 135, 136), (485, 131, 143, 489), (131, 128, 140, 143), (120, 125, 137, 132), (128, 129, 141, 140), (491, 151, 163, 495), (147, 146, 158, 159), (151, 154, 166, 163), (148, 160, 183, 181), (139, 142, 154, 151), (135, 134, 146, 147), (487, 139, 151, 491), (142, 138, 150, 154), (136, 135, 147, 148), (489, 143, 155, 493), (143, 140, 152, 155), (132, 137, 149, 144), (157, 156, 168, 169), (164, 165, 177, 176), (156, 161, 173, 168), (167, 164, 176, 179), (154, 150, 162, 166), (148, 147, 159, 160), (161, 149, 184, 186), (155, 152, 164, 167), (144, 149, 161, 156), (152, 153, 165, 164), (145, 144, 156, 157), (492, 145, 157, 496), (501, 500, 176, 177), (502, 499, 175, 178), (498, 502, 178, 174), (500, 503, 179, 176), (496, 157, 169, 501), (494, 160, 172, 498), (163, 166, 178, 175), (159, 158, 170, 171), (495, 163, 175, 499), (166, 162, 174, 178), (160, 159, 171, 172), (497, 167, 179, 503), (182, 180, 188, 190), (505, 185, 193, 509), (494, 162, 182, 506), (162, 150, 180, 182), (490, 148, 181, 504), (497, 161, 186, 507), (155, 167, 187, 185), (493, 155, 185, 505), (508, 189, 191, 510), (509, 193, 195, 511), (185, 187, 195, 193), (506, 182, 190, 510), (181, 183, 191, 189), (504, 181, 189, 508), (186, 184, 192, 194), (507, 186, 194, 511), (579, 221, 223, 585), (347, 220, 222, 348), (616, 512, 221, 579), (516, 513, 220, 347), (67, 577, 215, 75), (290, 259, 265, 288), (398, 246, 275, 400), (643, 633, 215, 577), (284, 216, 92, 292), (637, 634, 216, 284), (569, 209, 211, 571), (345, 210, 212, 346), (619, 598, 213, 575), (662, 653, 209, 569), (558, 199, 207, 567), (657, 654, 210, 345), (343, 206, 208, 344), (586, 592, 206, 196), (590, 591, 205, 204), (587, 590, 204, 197), (588, 589, 203, 202), (684, 588, 202, 675), (352, 353, 201, 200), (679, 352, 200, 676), (353, 350, 198, 201), (591, 557, 198, 205), (589, 587, 197, 203), (382, 249, 251, 383), (578, 248, 250, 584), (518, 514, 249, 382), (615, 515, 248, 578), (380, 243, 75, 399), (84, 381, 244, 92), (408, 260, 266, 405), (409, 263, 269, 407), (642, 635, 243, 380), (641, 636, 244, 381), (570, 238, 240, 573), (613, 610, 241, 378), (659, 655, 237, 376), (661, 656, 238, 570), (376, 237, 239, 377), (372, 225, 235, 375), (390, 391, 234, 233), (386, 390, 233, 227), (385, 389, 232, 226), (601, 602, 231, 230), (683, 601, 230, 677), (387, 388, 229, 228), (681, 387, 228, 678), (388, 386, 227, 229), (391, 371, 224, 234), (564, 232, 236, 568), (602, 599, 224, 231), (87, 86, 254, 255), (91, 92, 262, 263), (365, 87, 255, 364), (88, 85, 253, 256), (406, 91, 263, 409), (292, 92, 259, 290), (399, 75, 252, 395), (289, 89, 257, 291), (89, 88, 256, 257), (92, 91, 261, 259), (291, 257, 219, 285), (364, 255, 217, 363), (257, 256, 247, 219), (263, 262, 268, 269), (255, 254, 245, 217), (259, 261, 267, 265), (254, 258, 264, 245), (395, 252, 246, 398), (275, 411, 525, 554), (308, 306, 549, 551), (219, 247, 280, 270), (265, 267, 273, 274), (288, 265, 274, 294), (363, 217, 277, 366), (407, 269, 276, 411), (285, 219, 270, 293), (245, 264, 278, 279), (269, 268, 271, 276), (217, 245, 279, 277), (247, 218, 281, 280), (268, 285, 293, 271), (264, 288, 294, 278), (262, 291, 285, 268), (92, 289, 291, 262), (90, 292, 290, 258), (625, 637, 284, 82), (82, 284, 292, 90), (258, 290, 288, 264), (349, 622, 621, 367), (384, 401, 624, 623), (244, 287, 289, 92), (636, 638, 287, 244), (302, 305, 319, 316), (413, 301, 315, 415), (272, 366, 527, 528), (410, 272, 528, 522), (306, 307, 550, 549), (302, 368, 544, 553), (300, 402, 552, 555), (411, 276, 526, 525), (304, 305, 548, 547), (274, 273, 523, 524), (303, 304, 547, 546), (366, 277, 536, 527), (400, 275, 554, 535), (273, 410, 522, 523), (315, 310, 324, 329), (309, 321, 335, 323), (368, 302, 316, 369), (295, 307, 321, 309), (301, 296, 310, 315), (303, 299, 313, 317), (304, 303, 317, 318), (305, 304, 318, 319), (296, 295, 309, 310), (307, 306, 320, 321), (412, 297, 311, 414), (306, 308, 322, 320), (299, 298, 312, 313), (402, 300, 314, 403), (326, 416, 420, 421), (335, 334, 430, 431), (317, 313, 327, 331), (318, 317, 331, 332), (319, 318, 332, 333), (310, 309, 323, 324), (321, 320, 334, 335), (414, 311, 325, 416), (320, 322, 336, 334), (313, 312, 326, 327), (403, 314, 328, 404), (415, 315, 329, 417), (316, 319, 333, 330), (369, 316, 330, 370), (311, 369, 370, 325), (297, 368, 369, 311), (296, 301, 543, 538), (74, 349, 367, 282), (266, 363, 366, 272), (260, 364, 363, 266), (75, 365, 364, 260), (13, 1, 350, 353), (670, 12, 352, 679), (12, 13, 353, 352), (28, 343, 344, 50), (648, 657, 345, 58), (58, 345, 346, 66), (476, 516, 347, 97), (97, 347, 348, 102), (282, 367, 358, 214), (221, 361, 362, 223), (512, 517, 361, 221), (215, 359, 365, 75), (633, 639, 359, 215), (576, 611, 349, 74), (634, 640, 360, 216), (209, 355, 356, 211), (598, 612, 357, 213), (653, 658, 355, 209), (199, 351, 354, 207), (196, 206, 343, 337), (204, 205, 342, 341), (197, 204, 341, 338), (202, 203, 340, 339), (675, 202, 339, 680), (205, 198, 350, 342), (203, 197, 338, 340), (322, 403, 404, 336), (308, 402, 403, 322), (271, 293, 520, 521), (73, 286, 401, 384), (253, 395, 398, 218), (85, 399, 395, 253), (26, 3, 371, 391), (16, 7, 386, 388), (666, 17, 387, 681), (17, 16, 388, 387), (2, 25, 389, 385), (7, 27, 390, 386), (27, 26, 391, 390), (6, 372, 375, 45), (53, 376, 377, 61), (646, 659, 376, 53), (582, 613, 378, 69), (626, 641, 381, 84), (632, 642, 380, 77), (77, 380, 399, 85), (474, 518, 382, 96), (96, 382, 383, 106), (218, 398, 400, 281), (286, 242, 379, 401), (248, 396, 397, 250), (515, 519, 396, 248), (584, 250, 397, 614), (238, 393, 394, 240), (656, 660, 393, 238), (230, 231, 374, 373), (677, 230, 373, 682), (232, 389, 392, 236), (231, 224, 371, 374), (314, 415, 417, 328), (312, 414, 416, 326), (298, 412, 414, 312), (368, 297, 545, 544), (301, 413, 542, 543), (300, 413, 415, 314), (246, 407, 411, 275), (75, 406, 409, 252), (252, 409, 407, 246), (261, 408, 405, 267), (91, 406, 408, 261), (267, 405, 410, 273), (425, 434, 452, 443), (428, 427, 445, 446), (334, 336, 432, 430), (370, 330, 434, 425), (327, 326, 421, 422), (404, 328, 435, 433), (336, 404, 433, 432), (416, 325, 426, 420), (417, 329, 424, 423), (330, 333, 429, 434), (328, 417, 423, 435), (325, 370, 425, 426), (323, 335, 431, 418), (329, 324, 419, 424), (331, 327, 422, 427), (332, 331, 427, 428), (333, 332, 428, 429), (324, 323, 418, 419), (437, 436, 454, 455), (447, 446, 464, 465), (429, 428, 446, 447), (419, 418, 436, 437), (433, 435, 453, 451), (431, 430, 448, 449), (421, 420, 438, 439), (420, 426, 444, 438), (430, 432, 450, 448), (422, 421, 439, 440), (435, 423, 441, 453), (432, 433, 451, 450), (423, 424, 442, 441), (434, 429, 447, 452), (426, 425, 443, 444), (418, 431, 449, 436), (424, 419, 437, 442), (427, 422, 440, 445), (458, 457, 456, 462, 461, 470, 465, 464, 463), (466, 468, 469, 471, 459, 460, 455, 454, 467), (451, 453, 471, 469), (449, 448, 466, 467), (439, 438, 456, 457), (438, 444, 462, 456), (448, 450, 468, 466), (440, 439, 457, 458), (453, 441, 459, 471), (450, 451, 469, 468), (441, 442, 460, 459), (452, 447, 465, 470), (444, 443, 461, 462), (436, 449, 467, 454), (442, 437, 455, 460), (445, 440, 458, 463), (446, 445, 463, 464), (443, 452, 470, 461), (240, 394, 519, 515), (61, 377, 518, 474), (211, 356, 517, 512), (66, 346, 516, 476), (573, 240, 515, 615), (377, 239, 514, 518), (346, 212, 513, 516), (571, 211, 512, 616), (187, 507, 511, 195), (180, 504, 508, 188), (183, 506, 510, 191), (192, 509, 511, 194), (188, 508, 510, 190), (149, 493, 505, 184), (167, 497, 507, 187), (150, 490, 504, 180), (160, 494, 506, 183), (184, 505, 509, 192), (161, 497, 503, 173), (158, 495, 499, 170), (162, 494, 498, 174), (165, 496, 501, 177), (168, 173, 503, 500), (172, 171, 502, 498), (171, 170, 499, 502), (169, 168, 500, 501), (153, 492, 496, 165), (137, 489, 493, 149), (134, 487, 491, 146), (146, 491, 495, 158), (125, 485, 489, 137), (122, 483, 487, 134), (141, 488, 492, 153), (138, 486, 490, 150), (113, 481, 485, 125), (110, 479, 483, 122), (129, 484, 488, 141), (126, 482, 486, 138), (94, 473, 478, 114), (66, 476, 481, 113), (61, 474, 479, 110), (117, 480, 484, 129), (114, 478, 482, 126), (605, 51, 472, 617), (356, 63, 475, 517), (93, 475, 480, 117), (595, 68, 477, 618), (394, 65, 473, 519), (533, 532, 549, 550), (521, 520, 537, 538), (522, 528, 545, 539), (532, 534, 551, 549), (524, 523, 540, 541), (535, 554, 555, 552), (525, 526, 543, 542), (536, 531, 548, 553), (527, 536, 553, 544), (526, 521, 538, 543), (520, 533, 550, 537), (530, 529, 546, 547), (529, 524, 541, 546), (531, 530, 547, 548), (528, 527, 544, 545), (534, 535, 552, 551), (554, 525, 542, 555), (523, 522, 539, 540), (276, 271, 521, 526), (402, 308, 551, 552), (297, 412, 539, 545), (278, 294, 529, 530), (305, 302, 553, 548), (413, 300, 555, 542), (279, 278, 530, 531), (307, 295, 537, 550), (270, 280, 532, 533), (293, 270, 533, 520), (299, 303, 546, 541), (295, 296, 538, 537), (280, 281, 534, 532), (294, 274, 524, 529), (412, 298, 540, 539), (281, 400, 535, 534), (298, 299, 541, 540), (277, 279, 531, 536), (212, 595, 618, 513), (239, 605, 617, 514), (51, 571, 616, 472), (68, 573, 615, 477), (103, 584, 623), (106, 383, 613, 582), (223, 362, 612, 598), (102, 348, 611, 576), (22, 9, 599, 602), (35, 564, 568, 52), (669, 23, 601, 683), (23, 22, 602, 601), (650, 661, 570, 60), (383, 251, 610, 613), (60, 570, 573, 68), (477, 615, 578, 99), (99, 578, 584, 103), (20, 11, 587, 589), (32, 9, 557, 591), (668, 21, 588, 684), (21, 20, 589, 588), (11, 33, 590, 587), (33, 32, 591, 590), (8, 35, 592, 586), (10, 558, 567, 44), (652, 662, 569, 34), (580, 619, 575, 59), (104, 585, 619, 580), (585, 223, 598, 619), (34, 569, 571, 51), (631, 643, 577, 67), (472, 616, 579, 83), (83, 579, 585, 104), (249, 608, 609, 251), (220, 596, 597, 222), (514, 617, 608, 249), (513, 618, 596, 220), (635, 644, 607, 243), (384, 614, 581, 73), (348, 222, 597, 611), (100, 107, 583, 572), (101, 106, 582, 574), (210, 594, 595, 212), (105, 101, 574, 581), (362, 100, 572, 612), (610, 620, 606, 241), (251, 609, 620, 610), (609, 104, 580, 620), (107, 102, 576, 583), (655, 663, 604, 237), (237, 604, 605, 239), (225, 600, 603, 235), (654, 664, 594, 210), (206, 592, 593, 208), (233, 234, 566, 565), (227, 233, 565, 559), (226, 232, 564, 556), (228, 229, 563, 562), (678, 228, 562, 685), (200, 201, 561, 560), (676, 200, 560, 686), (201, 198, 557, 561), (229, 227, 559, 563), (234, 224, 599, 566), (241, 606, 644, 635), (621, 622, 103, 283), (358, 621, 283, 76), (622, 597, 103), (623, 584, 614, 384), (623, 624, 283, 103), (624, 379, 76, 283), (59, 575, 643, 631), (69, 378, 642, 632), (76, 379, 641, 626), (214, 358, 640, 634), (213, 357, 639, 633), (242, 286, 638, 636), (74, 282, 637, 625), (379, 242, 636, 641), (378, 241, 635, 642), (282, 214, 634, 637), (575, 213, 633, 643), (72, 69, 632, 630), (70, 74, 625, 628), (606, 59, 631, 644), (357, 71, 627, 639), (71, 70, 628, 627), (358, 76, 626, 640), (286, 73, 629, 638), (73, 72, 630, 629), (208, 593, 664, 654), (235, 603, 663, 655), (44, 567, 662, 652), (52, 568, 661, 650), (236, 392, 660, 656), (45, 375, 659, 646), (207, 354, 658, 653), (50, 344, 657, 648), (568, 236, 656, 661), (375, 235, 655, 659), (344, 208, 654, 657), (567, 207, 653, 662), (603, 44, 652, 663), (354, 47, 649, 658), (49, 48, 645, 651), (392, 49, 651, 660), (46, 50, 648, 647), (48, 45, 646, 645), (47, 46, 647, 649), (593, 52, 650, 664), (196, 676, 686, 586), (38, 19, 18), (17, 43, 16), (225, 678, 685, 600), (10, 668, 684, 558), (8, 669, 683, 556), (226, 677, 682, 385), (6, 666, 681, 372), (199, 675, 680, 351), (0, 670, 679, 337), (372, 681, 678, 225), (556, 683, 677, 226), (337, 679, 676, 196), (558, 684, 675, 199), (29, 673, 674, 28), (4, 667, 673, 29), (25, 671, 672, 24), (2, 665, 671, 25), (385, 682, 665, 2), (24, 672, 666, 6), (351, 680, 667, 4), (28, 674, 670, 0), (600, 685, 668, 10), (586, 686, 669, 8), (41, 42, 43), (666, 41, 17), (39, 37, 36), (36, 667, 19)])
me_cube_001.polygons.foreach_set('material_index', [5, 5, 5, 5, 0, 5, 5, 0, 5, 5, 0, 0, 5, 5, 0, 0, 5, 5, 0, 5, 0, 0, 0, 0, 0, 0, 5, 5, 0, 0, 0, 0, 5, 5, 5, 5, 0, 0, 5, 5, 5, 5, 3, 4, 4, 4, 0, 0, 0, 0, 4, 4, 4, 4, 4, 4, 4, 4, 4, 4, 4, 4, 3, 4, 4, 4, 3, 3, 3, 3, 4, 4, 4, 4, 2, 2, 2, 2, 3, 3, 3, 3, 2, 2, 2, 2, 2, 2, 2, 2, 4, 3, 3, 3, 3, 4, 4, 3, 4, 3, 4, 4, 4, 4, 4, 4, 3, 4, 4, 3, 3, 3, 3, 3, 3, 3, 3, 3, 3, 3, 3, 3, 3, 3, 3, 3, 3, 3, 3, 3, 3, 3, 3, 3, 3, 3, 3, 3, 3, 3, 3, 3, 3, 3, 0, 0, 0, 0, 3, 3, 3, 3, 3, 3, 3, 3, 0, 0, 0, 0, 0, 0, 0, 0, 0, 0, 0, 0, 0, 0, 0, 0, 0, 0, 0, 0, 0, 0, 0, 0, 0, 0, 0, 0, 0, 0, 0, 0, 0, 0, 0, 0, 0, 0, 0, 0, 4, 4, 4, 4, 2, 2, 2, 3, 2, 3, 4, 4, 4, 4, 0, 4, 0, 0, 5, 5, 5, 5, 0, 0, 5, 5, 5, 4, 4, 4, 4, 2, 2, 2, 2, 3, 3, 4, 4, 4, 4, 4, 0, 5, 5, 0, 0, 0, 5, 5, 5, 5, 0, 5, 2, 2, 2, 2, 2, 2, 2, 2, 2, 2, 2, 2, 2, 2, 2, 2, 2, 2, 1, 1, 2, 2, 2, 2, 2, 2, 2, 2, 2, 2, 2, 2, 2, 2, 2, 3, 2, 2, 4, 4, 2, 3, 1, 1, 1, 1, 1, 1, 1, 1, 1, 1, 1, 1, 1, 1, 1, 1, 1, 1, 1, 1, 1, 1, 1, 1, 1, 1, 1, 1, 1, 1, 1, 1, 1, 1, 1, 1, 1, 1, 1, 1, 1, 1, 1, 1, 1, 4, 2, 2, 2, 5, 0, 0, 0, 4, 4, 4, 4, 4, 4, 4, 2, 3, 4, 3, 4, 4, 4, 0, 0, 5, 5, 5, 5, 5, 5, 1, 1, 1, 4, 2, 2, 5, 5, 5, 5, 0, 5, 5, 0, 4, 4, 4, 3, 3, 2, 4, 4, 2, 4, 4, 4, 4, 4, 4, 0, 0, 0, 5, 1, 1, 1, 1, 1, 1, 2, 2, 2, 2, 2, 2, 1, 1, 1, 1, 1, 1, 1, 1, 1, 1, 1, 1, 1, 1, 1, 1, 1, 1, 1, 1, 1, 1, 1, 1, 1, 1, 1, 1, 1, 1, 1, 1, 1, 1, 1, 1, 1, 1, 1, 1, 1, 1, 1, 1, 1, 1, 1, 1, 1, 1, 1, 1, 1, 1, 4, 4, 4, 4, 4, 4, 4, 4, 0, 0, 0, 0, 0, 0, 0, 0, 0, 0, 0, 0, 0, 0, 0, 0, 0, 0, 0, 3, 3, 0, 3, 3, 3, 3, 3, 3, 3, 3, 3, 3, 3, 3, 3, 4, 4, 3, 3, 4, 1, 1, 1, 1, 1, 1, 1, 1, 1, 1, 1, 1, 1, 1, 1, 1, 1, 1, 1, 1, 1, 1, 1, 1, 1, 1, 1, 1, 1, 1, 1, 1, 1, 1, 1, 1, 4, 4, 4, 3, 3, 4, 4, 4, 5, 0, 0, 0, 3, 4, 3, 3, 3, 5, 5, 5, 5, 5, 5, 0, 0, 4, 4, 4, 4, 4, 3, 4, 4, 4, 4, 4, 4, 3, 4, 4, 4, 4, 4, 4, 4, 4, 4, 4, 4, 4, 4, 0, 4, 0, 5, 5, 0, 5, 5, 0, 0, 5, 5, 5, 4, 3, 3, 3, 4, 3, 3, 4, 4, 3, 4, 4, 4, 4, 4, 4, 4, 4, 4, 4, 4, 4, 4, 3, 4, 4, 3, 3, 3, 3, 3, 3, 3, 3, 3, 3, 3, 3, 3, 3, 3, 3, 3, 3, 3, 3, 0, 5, 5, 0, 0, 0, 0, 0, 0, 0, 0, 0, 0, 0, 0, 0, 0, 0, 0, 0, 0, 0, 0, 0, 5, 5, 0, 5])
_uv = me_cube_001.uv_layers.new(name='UVMap')
_uv.uv.foreach_set('vector', [0.5417, 0.2188, 0.625, 0.2188, 0.625, 0.25, 0.5417, 0.25, 0.5417, 0.4167, 0.625, 0.4167, 0.625, 0.5, 0.5417, 0.5, 0.5417, 0.7188, 0.625, 0.7188, 0.625, 0.75, 0.5417, 0.75, 0.5417, 0.9167, 0.625, 0.9167, 0.625, 1.0, 0.5417, 1.0, 0.2083, 0.5312, 0.2083, 0.5, 0.2083, 0.5, 0.2083, 0.5312, 0.7917, 0.7188, 0.875, 0.7188, 0.875, 0.75, 0.7917, 0.75, 0.7917, 0.5938, 0.875, 0.5938, 0.875, 0.625, 0.7917, 0.625, 0.375, 0.75, 0.375, 0.8333, 0.375, 0.8333, 0.375, 0.75, 0.5417, 0.5938, 0.625, 0.5938, 0.625, 0.625, 0.5417, 0.625, 0.5417, 0.09375, 0.625, 0.09375, 0.625, 0.125, 0.5417, 0.125, 0.4167, 0.09375, 0.4583, 0.09375, 0.4583, 0.125, 0.4167, 0.125, 0.4583, 0.09375, 0.5417, 0.09375, 0.5417, 0.125, 0.4583, 0.125, 0.4167, 0.5938, 0.4583, 0.5938, 0.4583, 0.625, 0.4167, 0.625, 0.4583, 0.5938, 0.5417, 0.5938, 0.5417, 0.625, 0.4583, 0.625, 0.4167, 0.9167, 0.4583, 0.9167, 0.4583, 1.0, 0.4167, 1.0, 0.4583, 0.9167, 0.5417, 0.9167, 0.5417, 1.0, 0.4583, 1.0, 0.4167, 0.7187, 0.4583, 0.7188, 0.4583, 0.75, 0.4167, 0.75, 0.4583, 0.7188, 0.5417, 0.7188, 0.5417, 0.75, 0.4583, 0.75, 0.4167, 0.4167, 0.4583, 0.4167, 0.4167, 0.5, 0.4583, 0.4167, 0.5417, 0.4167, 0.4583, 0.5, 0.4167, 0.2188, 0.4583, 0.2188, 0.4583, 0.25, 0.4167, 0.25, 0.4583, 0.2188, 0.5417, 0.2188, 0.5417, 0.25, 0.4583, 0.25, 0.4583, 0.25, 0.5417, 0.25, 0.5417, 0.3333, 0.4583, 0.3333, 0.4583, 0.3333, 0.5417, 0.3333, 0.4583, 0.4167, 0.4167, 0.25, 0.4583, 0.25, 0.4583, 0.3333, 0.4167, 0.3333, 0.4167, 0.3333, 0.4583, 0.3333, 0.4583, 0.4167, 0.4167, 0.4167, 0.4583, 0.75, 0.5417, 0.8333, 0.4583, 0.8333, 0.4583, 0.8333, 0.5417, 0.8333, 0.5417, 0.9167, 0.4167, 0.75, 0.4583, 0.8333, 0.4167, 0.8333, 0.4167, 0.8333, 0.4583, 0.8333, 0.4583, 0.9167, 0.4167, 0.9167, 0.125, 0.5938, 0.2083, 0.5938, 0.2083, 0.625, 0.125, 0.625, 0.375, 0.3333, 0.375, 0.4167, 0.375, 0.4167, 0.375, 0.3333, 0.625, 0.5938, 0.7083, 0.5938, 0.7083, 0.625, 0.625, 0.625, 0.7083, 0.5938, 0.7917, 0.5938, 0.7917, 0.625, 0.7083, 0.625, 0.625, 0.7188, 0.7083, 0.7188, 0.7083, 0.75, 0.625, 0.75, 0.7083, 0.7188, 0.7917, 0.7188, 0.7917, 0.75, 0.7083, 0.75, 0.125, 0.7187, 0.2083, 0.7188, 0.2083, 0.75, 0.125, 0.75, 0.2083, 0.6562, 0.2083, 0.625, 0.2083, 0.625, 0.2083, 0.6562, 0.5417, 0.75, 0.625, 0.75, 0.625, 0.8333, 0.5417, 0.8333, 0.5417, 0.8333, 0.625, 0.8333, 0.625, 0.9167, 0.5417, 0.9167, 0.5417, 0.25, 0.625, 0.25, 0.625, 0.3333, 0.5417, 0.3333, 0.5417, 0.3333, 0.625, 0.3333, 0.625, 0.4167, 0.5417, 0.4167, 0.2083, 0.6562, 0.2083, 0.625, 0.2083, 0.625, 0.2083, 0.6562, 0.375, 0.75, 0.375, 0.8333, 0.375, 0.8333, 0.375, 0.75, 0.375, 0.4167, 0.375, 0.5, 0.375, 0.5, 0.375, 0.4167, 0.375, 0.8333, 0.375, 0.9167, 0.375, 0.9167, 0.375, 0.8333, 0.375, 0.4167, 0.375, 0.5, 0.375, 0.5, 0.375, 0.4167, 0.375, 0.5938, 0.375, 0.625, 0.375, 0.625, 0.375, 0.5938, 0.375, 0.8333, 0.375, 0.9167, 0.375, 0.9167, 0.375, 0.8333, 0.375, 0.7187, 0.375, 0.75, 0.375, 0.75, 0.375, 0.7187, 0.375, 0.75, 0.375, 0.8333, 0.375, 0.8333, 0.375, 0.75, 0.375, 0.4167, 0.375, 0.5, 0.375, 0.5, 0.375, 0.4167, 0.375, 0.8333, 0.375, 0.9167, 0.375, 0.9167, 0.375, 0.8333, 0.375, 0.5938, 0.375, 0.625, 0.375, 0.625, 0.375, 0.5938, 0.2083, 0.5312, 0.2083, 0.5, 0.2083, 0.5, 0.2083, 0.5312, 0.375, 0.3333, 0.375, 0.4167, 0.375, 0.4167, 0.375, 0.3333, 0.375, 0.7187, 0.375, 0.75, 0.375, 0.75, 0.375, 0.7188, 0.375, 0.5938, 0.375, 0.625, 0.375, 0.625, 0.375, 0.5938, 0.375, 0.8333, 0.375, 0.9167, 0.375, 0.9167, 0.375, 0.8333, 0.375, 0.5938, 0.375, 0.625, 0.375, 0.625, 0.375, 0.5938, 0.375, 0.7188, 0.375, 0.75, 0.375, 0.75, 0.375, 0.7188, 0.375, 0.3333, 0.375, 0.4167, 0.375, 0.4167, 0.375, 0.3333, 0.2083, 0.6562, 0.2083, 0.625, 0.2083, 0.625, 0.2083, 0.6563, 0.2083, 0.5312, 0.2083, 0.5, 0.2083, 0.5, 0.2083, 0.5312, 0.375, 0.3333, 0.375, 0.4167, 0.375, 0.4167, 0.375, 0.3333, 0.375, 0.7188, 0.375, 0.75, 0.375, 0.75, 0.375, 0.7188, 0.375, 0.3333, 0.375, 0.4167, 0.375, 0.4167, 0.375, 0.3333, 0.2083, 0.5313, 0.2083, 0.5, 0.2083, 0.5, 0.2083, 0.5312, 0.2083, 0.6563, 0.2083, 0.625, 0.2083, 0.625, 0.2083, 0.6563, 0.375, 0.75, 0.375, 0.8333, 0.375, 0.8333, 0.375, 0.75, 0.375, 0.4167, 0.375, 0.5, 0.375, 0.5, 0.375, 0.4167, 0.375, 0.75, 0.375, 0.8333, 0.375, 0.8333, 0.375, 0.75, 0.2083, 0.7031, 0.2083, 0.6562, 0.2083, 0.6587, 0.2083, 0.6875, 0.2083, 0.5469, 0.2083, 0.5312, 0.2083, 0.5, 0.2083, 0.5, 0.2083, 0.6875, 0.2083, 0.6563, 0.2083, 0.625, 0.2083, 0.6875, 0.375, 0.75, 0.375, 0.8333, 0.375, 0.8333, 0.375, 0.75, 0.375, 0.4167, 0.375, 0.5, 0.375, 0.5, 0.375, 0.4167, 0.375, 0.8333, 0.375, 0.9167, 0.375, 0.9167, 0.375, 0.8333, 0.375, 0.7188, 0.375, 0.75, 0.375, 0.75, 0.375, 0.7188, 0.375, 0.5937, 0.375, 0.625, 0.375, 0.625, 0.375, 0.5938, 0.375, 0.8333, 0.375, 0.9167, 0.375, 0.9167, 0.375, 0.8333, 0.375, 0.4167, 0.375, 0.5, 0.375, 0.5, 0.375, 0.4167, 0.375, 0.8333, 0.375, 0.9167, 0.375, 0.9167, 0.375, 0.8333, 0.3333, 0.6875, 0.375, 0.6875, 0.375, 0.6875, 0.3333, 0.6875, 0.375, 0.4167, 0.375, 0.5, 0.375, 0.5, 0.375, 0.4167, 0.3333, 0.6875, 0.375, 0.6875, 0.375, 0.6875, 0.3333, 0.6875, 0.2083, 0.5312, 0.2083, 0.5, 0.2083, 0.5, 0.2083, 0.5312, 0.375, 0.3333, 0.375, 0.4167, 0.375, 0.4167, 0.375, 0.3333, 0.375, 0.7188, 0.375, 0.75, 0.375, 0.75, 0.375, 0.7188, 0.375, 0.5625, 0.375, 0.5938, 0.375, 0.625, 0.375, 0.5625, 0.2083, 0.5312, 0.2083, 0.5, 0.2083, 0.5, 0.2083, 0.5312, 0.2083, 0.6562, 0.2083, 0.625, 0.2083, 0.625, 0.2083, 0.6562, 0.375, 0.3333, 0.375, 0.4167, 0.375, 0.4167, 0.375, 0.3333, 0.375, 0.75, 0.375, 0.75, 0.375, 0.75, 0.375, 0.75, 0.375, 0.5, 0.375, 0.4167, 0.375, 0.4167, 0.375, 0.5, 0.375, 0.7187, 0.375, 0.75, 0.375, 0.75, 0.375, 0.7187, 0.375, 0.5938, 0.375, 0.625, 0.375, 0.625, 0.375, 0.5938, 0.375, 0.4167, 0.375, 0.5, 0.375, 0.5, 0.375, 0.4167, 0.2083, 0.5312, 0.2083, 0.5, 0.2083, 0.5, 0.2083, 0.5312, 0.2083, 0.6562, 0.2083, 0.625, 0.2083, 0.625, 0.2083, 0.6562, 0.375, 0.75, 0.375, 0.8333, 0.375, 0.8333, 0.375, 0.75, 0.375, 0.4167, 0.375, 0.5, 0.375, 0.5, 0.375, 0.4167, 0.375, 0.3333, 0.375, 0.4167, 0.375, 0.4167, 0.375, 0.3333, 0.375, 0.7187, 0.375, 0.75, 0.375, 0.75, 0.375, 0.7188, 0.375, 0.5938, 0.375, 0.625, 0.375, 0.625, 0.375, 0.5938, 0.375, 0.8333, 0.375, 0.9167, 0.375, 0.9167, 0.375, 0.8333, 0.375, 0.4167, 0.375, 0.5, 0.375, 0.5, 0.375, 0.4167, 0.2083, 0.5781, 0.2083, 0.5938, 0.2083, 0.5927, 0.2083, 0.6719, 0.2083, 0.6573, 0.2083, 0.6562, 0.375, 0.5, 0.375, 0.4167, 0.375, 0.4167, 0.375, 0.5, 0.2083, 0.5, 0.2083, 0.5, 0.2083, 0.5, 0.2083, 0.5, 0.375, 0.75, 0.375, 0.75, 0.375, 0.75, 0.375, 0.75, 0.375, 0.9167, 0.375, 0.8333, 0.375, 0.8333, 0.375, 0.9167, 0.375, 0.5, 0.375, 0.5, 0.375, 0.5, 0.375, 0.5, 0.375, 0.75, 0.375, 0.8333, 0.375, 0.8333, 0.375, 0.75, 0.2083, 0.75, 0.2083, 0.75, 0.2083, 0.75, 0.2083, 0.75, 0.375, 0.4167, 0.375, 0.3333, 0.375, 0.3333, 0.375, 0.4167, 0.375, 0.8333, 0.375, 0.9167, 0.375, 0.9167, 0.375, 0.8333, 0.2083, 0.5, 0.2083, 0.5, 0.2083, 0.5, 0.2083, 0.5, 0.375, 0.8333, 0.375, 0.75, 0.375, 0.75, 0.375, 0.8333, 0.375, 0.5, 0.375, 0.4167, 0.375, 0.4167, 0.375, 0.5, 0.2083, 0.5, 0.2083, 0.5, 0.2083, 0.5, 0.2083, 0.5, 0.375, 0.75, 0.375, 0.75, 0.375, 0.75, 0.375, 0.75, 0.375, 0.75, 0.375, 0.8333, 0.375, 0.8333, 0.375, 0.75, 0.375, 0.5, 0.375, 0.5, 0.375, 0.5, 0.375, 0.5, 0.375, 0.4167, 0.375, 0.3333, 0.375, 0.3333, 0.375, 0.4167, 0.375, 0.3333, 0.375, 0.4167, 0.375, 0.4167, 0.375, 0.3333, 0.2083, 0.75, 0.2083, 0.75, 0.2083, 0.75, 0.2083, 0.75, 0.375, 0.9167, 0.375, 0.8333, 0.375, 0.8333, 0.375, 0.9167, 0.375, 0.8333, 0.375, 0.9167, 0.375, 0.9167, 0.375, 0.8333, 0.375, 0.8333, 0.375, 0.75, 0.375, 0.75, 0.375, 0.8333, 0.375, 0.75, 0.375, 0.8333, 0.375, 0.8333, 0.375, 0.75, 0.2083, 0.5, 0.2083, 0.5, 0.2083, 0.5, 0.2083, 0.5, 0.375, 0.75, 0.375, 0.75, 0.375, 0.75, 0.375, 0.75, 0.375, 0.75, 0.375, 0.8333, 0.375, 0.8333, 0.375, 0.75, 0.375, 0.8333, 0.375, 0.75, 0.375, 0.75, 0.375, 0.8333, 0.375, 0.4167, 0.375, 0.5, 0.375, 0.5, 0.375, 0.4167, 0.375, 0.5, 0.375, 0.5, 0.375, 0.5, 0.375, 0.5, 0.375, 0.4167, 0.375, 0.3333, 0.375, 0.3333, 0.375, 0.4167, 0.375, 0.3333, 0.375, 0.4167, 0.375, 0.4167, 0.375, 0.3333, 0.2083, 0.75, 0.2083, 0.75, 0.2083, 0.75, 0.2083, 0.75, 0.375, 0.9167, 0.375, 0.8333, 0.375, 0.8333, 0.375, 0.9167, 0.375, 0.8333, 0.375, 0.9167, 0.375, 0.9167, 0.375, 0.8333, 0.375, 0.8333, 0.375, 0.75, 0.375, 0.75, 0.375, 0.8333, 0.375, 0.5, 0.375, 0.5, 0.375, 0.5, 0.375, 0.5, 0.375, 0.4167, 0.375, 0.5, 0.375, 0.5, 0.375, 0.4167, 0.375, 0.5, 0.375, 0.4167, 0.375, 0.4167, 0.375, 0.5, 0.375, 0.3333, 0.375, 0.3333, 0.375, 0.3333, 0.375, 0.3333, 0.375, 0.5, 0.375, 0.4167, 0.375, 0.4167, 0.375, 0.5, 0.375, 0.4167, 0.375, 0.5, 0.375, 0.5, 0.375, 0.4167, 0.375, 0.5, 0.375, 0.5, 0.375, 0.5, 0.375, 0.5, 0.375, 0.4167, 0.375, 0.3333, 0.375, 0.3333, 0.375, 0.4167, 0.375, 0.3333, 0.375, 0.4167, 0.375, 0.4167, 0.375, 0.3333, 0.2083, 0.75, 0.2083, 0.75, 0.2083, 0.75, 0.2083, 0.75, 0.375, 0.9167, 0.375, 0.8333, 0.375, 0.8333, 0.375, 0.9167, 0.375, 0.8333, 0.375, 0.9167, 0.375, 0.9167, 0.375, 0.8333, 0.375, 0.75, 0.375, 0.8333, 0.375, 0.8333, 0.375, 0.75, 0.375, 0.8333, 0.375, 0.75, 0.375, 0.75, 0.375, 0.8333, 0.375, 0.8333, 0.375, 0.9167, 0.375, 0.9167, 0.375, 0.8333, 0.375, 0.9167, 0.375, 0.8333, 0.375, 0.8333, 0.375, 0.9167, 0.375, 0.4167, 0.375, 0.3333, 0.375, 0.3333, 0.375, 0.4167, 0.375, 0.3333, 0.375, 0.4167, 0.375, 0.4167, 0.375, 0.3333, 0.375, 0.9167, 0.375, 0.9167, 0.375, 0.9167, 0.375, 0.9167, 0.375, 0.9167, 0.375, 0.8333, 0.375, 0.8333, 0.375, 0.9167, 0.375, 0.8333, 0.375, 0.9167, 0.375, 0.9167, 0.375, 0.8333, 0.375, 0.8333, 0.375, 0.75, 0.375, 0.75, 0.375, 0.8333, 0.375, 0.75, 0.375, 0.8333, 0.375, 0.8333, 0.375, 0.75, 0.375, 0.75, 0.375, 0.75, 0.375, 0.75, 0.375, 0.75, 0.375, 0.75, 0.375, 0.8333, 0.375, 0.8333, 0.375, 0.75, 0.375, 0.4167, 0.375, 0.5, 0.375, 0.5, 0.375, 0.4167, 0.375, 0.3333, 0.375, 0.4167, 0.375, 0.4167, 0.375, 0.3333, 0.375, 0.8333, 0.375, 0.9167, 0.375, 0.9167, 0.375, 0.8333, 0.375, 0.75, 0.375, 0.75, 0.375, 0.75, 0.375, 0.75, 0.2083, 0.5, 0.2083, 0.5, 0.2083, 0.5, 0.2083, 0.5, 0.375, 0.5, 0.375, 0.4167, 0.375, 0.4167, 0.375, 0.5, 0.375, 0.4167, 0.375, 0.5, 0.375, 0.5, 0.375, 0.4167, 0.375, 0.5, 0.375, 0.5, 0.375, 0.5, 0.375, 0.5, 0.375, 0.4167, 0.375, 0.3333, 0.375, 0.3333, 0.375, 0.4167, 0.375, 0.3333, 0.375, 0.4167, 0.375, 0.4167, 0.375, 0.3333, 0.2083, 0.75, 0.2083, 0.75, 0.2083, 0.75, 0.2083, 0.75, 0.375, 0.3333, 0.375, 0.3333, 0.375, 0.3333, 0.375, 0.3333, 0.2083, 0.75, 0.2083, 0.75, 0.2083, 0.75, 0.2083, 0.75, 0.2083, 0.5, 0.2083, 0.5, 0.2083, 0.5, 0.2083, 0.5, 0.375, 0.3333, 0.375, 0.3333, 0.375, 0.3333, 0.375, 0.3333, 0.2083, 0.5, 0.2083, 0.5, 0.2083, 0.5, 0.2083, 0.5, 0.2083, 0.75, 0.2083, 0.75, 0.2083, 0.75, 0.2083, 0.75, 0.375, 0.9167, 0.375, 0.9167, 0.375, 0.9167, 0.375, 0.9167, 0.2083, 0.75, 0.2083, 0.75, 0.2083, 0.75, 0.2083, 0.75, 0.2083, 0.5, 0.2083, 0.5, 0.2083, 0.5, 0.2083, 0.5, 0.2083, 0.75, 0.2083, 0.75, 0.2083, 0.75, 0.2083, 0.75, 0.375, 0.9167, 0.375, 0.9167, 0.375, 0.9167, 0.375, 0.9167, 0.2083, 0.5, 0.2083, 0.5, 0.2083, 0.5, 0.2083, 0.5, 0.375, 0.3333, 0.375, 0.3333, 0.375, 0.3333, 0.375, 0.3333, 0.2083, 0.5, 0.2083, 0.5, 0.2083, 0.5, 0.2083, 0.5, 0.375, 0.9167, 0.375, 0.9167, 0.375, 0.9167, 0.375, 0.9167, 0.2083, 0.75, 0.2083, 0.75, 0.2083, 0.75, 0.2083, 0.75, 0.375, 0.6562, 0.375, 0.6875, 0.375, 0.6875, 0.375, 0.6562, 0.2083, 0.7187, 0.2083, 0.6875, 0.2083, 0.6875, 0.2083, 0.7187, 0.375, 0.6562, 0.375, 0.6875, 0.375, 0.6875, 0.375, 0.6562, 0.2083, 0.7188, 0.2083, 0.6875, 0.2083, 0.6875, 0.2083, 0.7187, 0.375, 0.625, 0.375, 0.6562, 0.375, 0.6875, 0.375, 0.625, 0.2083, 0.7188, 0.2083, 0.6875, 0.2083, 0.6875, 0.2083, 0.7188, 0.375, 0.5312, 0.375, 0.5625, 0.375, 0.5625, 0.375, 0.5313, 0.375, 0.6562, 0.375, 0.6875, 0.375, 0.6875, 0.375, 0.6562, 0.2083, 0.7188, 0.2083, 0.6875, 0.2083, 0.6875, 0.2083, 0.7188, 0.2083, 0.7188, 0.2083, 0.6875, 0.2083, 0.6875, 0.2083, 0.7188, 0.375, 0.6562, 0.375, 0.6875, 0.375, 0.6875, 0.375, 0.6562, 0.2083, 0.7188, 0.2083, 0.6875, 0.2083, 0.6875, 0.2083, 0.7188, 0.375, 0.6562, 0.375, 0.6875, 0.375, 0.6875, 0.375, 0.6562, 0.375, 0.6562, 0.375, 0.6875, 0.375, 0.6875, 0.375, 0.6562, 0.375, 0.6562, 0.375, 0.6875, 0.375, 0.6875, 0.375, 0.6562, 0.2083, 0.7187, 0.2083, 0.6875, 0.2083, 0.6875, 0.2083, 0.7188, 0.2083, 0.7188, 0.2083, 0.6875, 0.2083, 0.6875, 0.2083, 0.7188, 0.125, 0.6562, 0.2083, 0.6562, 0.2083, 0.6875, 0.125, 0.6875, 0.7083, 0.6562, 0.7917, 0.6562, 0.7917, 0.6875, 0.7083, 0.6875, 0.625, 0.6563, 0.7083, 0.6562, 0.7083, 0.6875, 0.625, 0.6875, 0.4583, 0.6562, 0.5417, 0.6562, 0.5417, 0.6875, 0.4583, 0.6875, 0.4167, 0.6562, 0.4583, 0.6562, 0.4583, 0.6875, 0.4167, 0.6875, 0.4583, 0.03125, 0.5417, 0.03125, 0.5417, 0.0625, 0.4583, 0.0625, 0.4167, 0.03125, 0.4583, 0.03125, 0.4583, 0.0625, 0.4167, 0.0625, 0.5417, 0.03125, 0.625, 0.03125, 0.625, 0.0625, 0.5417, 0.0625, 0.7917, 0.6562, 0.875, 0.6562, 0.875, 0.6875, 0.7917, 0.6875, 0.5417, 0.6562, 0.625, 0.6563, 0.625, 0.6875, 0.5417, 0.6875, 0.375, 0.5312, 0.375, 0.5625, 0.375, 0.5625, 0.375, 0.5313, 0.2083, 0.5938, 0.2083, 0.5625, 0.2083, 0.5625, 0.2083, 0.5938, 0.375, 0.5312, 0.375, 0.5625, 0.375, 0.5625, 0.375, 0.5312, 0.2083, 0.5938, 0.2083, 0.5625, 0.2083, 0.5625, 0.2083, 0.5938, 0.375, 0.5312, 0.375, 0.5625, 0.375, 0.5625, 0.375, 0.5312, 0.2083, 0.625, 0.2083, 0.5938, 0.2083, 0.5625, 0.2083, 0.625, 0.3333, 0.6875, 0.375, 0.6875, 0.375, 0.6875, 0.3333, 0.6875, 0.3333, 0.5625, 0.2917, 0.5625, 0.2917, 0.5625, 0.3333, 0.5625, 0.375, 0.5312, 0.375, 0.5625, 0.375, 0.5625, 0.375, 0.5312, 0.2083, 0.5938, 0.2083, 0.5625, 0.2083, 0.5625, 0.2083, 0.5938, 0.2083, 0.5938, 0.2083, 0.5625, 0.2083, 0.5625, 0.2083, 0.5938, 0.375, 0.5312, 0.375, 0.5625, 0.375, 0.5625, 0.375, 0.5312, 0.375, 0.5313, 0.375, 0.5625, 0.375, 0.5625, 0.375, 0.5312, 0.2083, 0.5938, 0.2083, 0.5625, 0.2083, 0.5625, 0.2083, 0.5938, 0.375, 0.5312, 0.375, 0.5625, 0.375, 0.5625, 0.375, 0.5312, 0.375, 0.5312, 0.375, 0.5625, 0.375, 0.5625, 0.375, 0.5312, 0.7083, 0.5312, 0.7917, 0.5312, 0.7917, 0.5625, 0.7083, 0.5625, 0.625, 0.5312, 0.7083, 0.5312, 0.7083, 0.5625, 0.625, 0.5625, 0.125, 0.5312, 0.2083, 0.5312, 0.2083, 0.5625, 0.125, 0.5625, 0.4583, 0.1562, 0.5417, 0.1562, 0.5417, 0.1875, 0.4583, 0.1875, 0.4167, 0.1562, 0.4583, 0.1562, 0.4583, 0.1875, 0.4167, 0.1875, 0.4583, 0.5312, 0.5417, 0.5312, 0.5417, 0.5625, 0.4583, 0.5625, 0.4167, 0.5312, 0.4583, 0.5312, 0.4583, 0.5625, 0.4167, 0.5625, 0.5417, 0.5312, 0.625, 0.5312, 0.625, 0.5625, 0.5417, 0.5625, 0.7917, 0.5312, 0.875, 0.5312, 0.875, 0.5625, 0.7917, 0.5625, 0.2083, 0.5938, 0.2083, 0.5625, 0.2083, 0.5625, 0.2083, 0.5938, 0.5417, 0.1562, 0.625, 0.1562, 0.625, 0.1875, 0.5417, 0.1875, 0.375, 0.75, 0.375, 0.8333, 0.375, 0.8333, 0.375, 0.75, 0.2917, 0.5625, 0.2083, 0.5625, 0.2083, 0.5625, 0.2917, 0.5625, 0.375, 0.7188, 0.375, 0.75, 0.375, 0.75, 0.375, 0.7188, 0.375, 0.4167, 0.375, 0.5, 0.375, 0.5, 0.375, 0.4167, 0.3333, 0.5625, 0.2917, 0.5625, 0.2917, 0.5625, 0.3333, 0.5625, 0.2083, 0.7188, 0.2083, 0.6875, 0.2083, 0.6875, 0.2083, 0.7188, 0.375, 0.5312, 0.375, 0.5625, 0.375, 0.5625, 0.375, 0.5312, 0.2083, 0.5312, 0.2083, 0.5, 0.2083, 0.5, 0.2083, 0.5312, 0.375, 0.3333, 0.375, 0.4167, 0.375, 0.4167, 0.375, 0.3333, 0.2083, 0.6875, 0.2917, 0.6875, 0.2917, 0.6875, 0.2083, 0.6875, 0.2083, 0.5312, 0.2083, 0.5, 0.2083, 0.5, 0.2083, 0.5312, 0.375, 0.7188, 0.375, 0.75, 0.375, 0.75, 0.375, 0.7187, 0.375, 0.3333, 0.375, 0.4167, 0.375, 0.4167, 0.375, 0.3333, 0.2917, 0.5625, 0.2083, 0.5625, 0.2083, 0.5625, 0.2917, 0.5625, 0.375, 0.75, 0.375, 0.8333, 0.375, 0.8333, 0.375, 0.75, 0.2083, 0.6875, 0.2917, 0.6875, 0.2917, 0.6875, 0.2083, 0.6875, 0.375, 0.8333, 0.375, 0.9167, 0.375, 0.9167, 0.375, 0.8333, 0.375, 0.5312, 0.375, 0.5625, 0.375, 0.5625, 0.375, 0.5312, 0.375, 0.5625, 0.3333, 0.5625, 0.3333, 0.5625, 0.375, 0.5625, 0.375, 0.5, 0.375, 0.4167, 0.375, 0.4167, 0.375, 0.5, 0.375, 0.3333, 0.375, 0.4167, 0.375, 0.4167, 0.375, 0.3333, 0.2083, 0.6875, 0.2917, 0.6875, 0.2917, 0.6875, 0.2083, 0.6875, 0.2083, 0.7188, 0.2083, 0.6875, 0.2083, 0.6875, 0.2083, 0.7188, 0.375, 0.7187, 0.375, 0.75, 0.375, 0.75, 0.375, 0.7188, 0.3333, 0.5625, 0.2917, 0.5625, 0.2917, 0.5625, 0.3333, 0.5625, 0.2083, 0.5312, 0.2083, 0.5, 0.2083, 0.5, 0.2083, 0.5312, 0.375, 0.8333, 0.375, 0.9167, 0.375, 0.9167, 0.375, 0.8333, 0.2917, 0.5625, 0.2083, 0.5625, 0.2083, 0.5625, 0.2917, 0.5625, 0.375, 0.75, 0.375, 0.8333, 0.375, 0.8333, 0.375, 0.75, 0.375, 0.4167, 0.375, 0.5, 0.375, 0.5, 0.375, 0.4167, 0.2083, 0.5625, 0.2083, 0.5312, 0.2083, 0.5312, 0.2083, 0.5625, 0.2083, 0.75, 0.2083, 0.7188, 0.2083, 0.7188, 0.2083, 0.75, 0.2083, 0.5625, 0.2083, 0.5312, 0.2083, 0.5312, 0.2083, 0.5625, 0.2083, 0.5625, 0.2083, 0.5312, 0.2083, 0.5312, 0.2083, 0.5625, 0.2083, 0.75, 0.2083, 0.7188, 0.2083, 0.7188, 0.2083, 0.75, 0.2083, 0.75, 0.2083, 0.7188, 0.2083, 0.7188, 0.2083, 0.75, 0.2083, 0.75, 0.2083, 0.7188, 0.2083, 0.7188, 0.2083, 0.75, 0.2083, 0.75, 0.2083, 0.7188, 0.2083, 0.7188, 0.2083, 0.75, 0.2083, 0.6875, 0.2083, 0.6587, 0.2083, 0.6573, 0.2083, 0.6719, 0.2083, 0.5625, 0.2083, 0.5781, 0.2083, 0.5927, 0.2083, 0.5914, 0.2083, 0.5625, 0.2083, 0.5312, 0.2083, 0.5312, 0.2083, 0.5625, 0.2083, 0.5625, 0.2083, 0.5313, 0.2083, 0.5312, 0.2083, 0.5625, 0.375, 0.75, 0.375, 0.8333, 0.375, 0.8333, 0.375, 0.75, 0.3333, 0.5625, 0.2917, 0.5625, 0.2917, 0.5625, 0.3333, 0.5625, 0.375, 0.6875, 0.375, 0.7188, 0.375, 0.7188, 0.375, 0.6875, 0.3333, 0.6875, 0.375, 0.6875, 0.375, 0.6875, 0.3333, 0.6875, 0.375, 0.4167, 0.375, 0.3333, 0.375, 0.3333, 0.375, 0.4167, 0.375, 0.75, 0.375, 0.7187, 0.375, 0.7187, 0.375, 0.75, 0.375, 0.5625, 0.375, 0.5312, 0.375, 0.5312, 0.375, 0.5625, 0.3333, 0.5625, 0.2917, 0.5625, 0.2917, 0.5625, 0.3333, 0.5625, 0.375, 0.9167, 0.375, 0.8333, 0.375, 0.8333, 0.375, 0.9167, 0.2083, 0.6875, 0.2917, 0.6875, 0.2917, 0.6875, 0.2083, 0.6875, 0.2083, 0.7188, 0.2083, 0.75, 0.2083, 0.75, 0.2083, 0.7188, 0.375, 0.7188, 0.375, 0.75, 0.375, 0.75, 0.375, 0.7188, 0.375, 0.5313, 0.375, 0.5625, 0.375, 0.5625, 0.375, 0.5313, 0.2917, 0.6875, 0.3333, 0.6875, 0.3333, 0.6875, 0.2917, 0.6875, 0.2917, 0.5625, 0.2083, 0.5625, 0.2083, 0.5625, 0.2917, 0.5625, 0.2083, 0.5312, 0.2083, 0.5, 0.2083, 0.5, 0.2083, 0.5312, 0.375, 0.7187, 0.375, 0.75, 0.375, 0.75, 0.375, 0.7188, 0.2083, 0.5312, 0.2083, 0.5, 0.2083, 0.5, 0.2083, 0.5312, 0.2917, 0.5625, 0.2083, 0.5625, 0.2083, 0.5625, 0.2917, 0.5625, 0.2083, 0.7188, 0.2083, 0.6875, 0.2083, 0.6875, 0.2083, 0.7188, 0.2083, 0.75, 0.2083, 0.7188, 0.2083, 0.7188, 0.2083, 0.75, 0.375, 0.8333, 0.375, 0.9167, 0.375, 0.9167, 0.375, 0.8333, 0.2083, 0.5625, 0.2083, 0.5312, 0.2083, 0.5312, 0.2083, 0.5625, 0.375, 0.3333, 0.375, 0.4167, 0.375, 0.4167, 0.375, 0.3333, 0.3333, 0.6875, 0.375, 0.6875, 0.375, 0.6875, 0.3333, 0.6875, 0.375, 0.4167, 0.375, 0.5, 0.375, 0.5, 0.375, 0.4167, 0.2083, 0.6875, 0.2917, 0.6875, 0.2917, 0.6875, 0.2083, 0.6875, 0.375, 0.5312, 0.375, 0.5625, 0.375, 0.5625, 0.375, 0.5312, 0.2917, 0.6875, 0.3333, 0.6875, 0.3333, 0.6875, 0.2917, 0.6875, 0.375, 0.3333, 0.375, 0.4167, 0.375, 0.4167, 0.375, 0.3333, 0.2083, 0.7188, 0.2083, 0.6875, 0.2083, 0.6875, 0.2083, 0.7188, 0.2083, 0.75, 0.2083, 0.7188, 0.2083, 0.7188, 0.2083, 0.75, 0.375, 0.8333, 0.375, 0.9167, 0.375, 0.9167, 0.375, 0.8333, 0.2083, 0.5625, 0.2083, 0.5312, 0.2083, 0.5312, 0.2083, 0.5625, 0.375, 0.3333, 0.375, 0.4167, 0.375, 0.4167, 0.375, 0.3333, 0.3333, 0.6875, 0.375, 0.6875, 0.375, 0.6875, 0.3333, 0.6875, 0.375, 0.4167, 0.375, 0.5, 0.375, 0.5, 0.375, 0.4167, 0.2083, 0.6875, 0.2917, 0.6875, 0.2917, 0.6875, 0.2083, 0.6875, 0.375, 0.5312, 0.375, 0.5625, 0.375, 0.5625, 0.375, 0.5312, 0.3333, 0.5625, 0.2917, 0.5625, 0.2917, 0.5625, 0.3333, 0.5625, 0.375, 0.75, 0.375, 0.8333, 0.375, 0.8333, 0.375, 0.75, 0.375, 0.7188, 0.375, 0.75, 0.375, 0.75, 0.375, 0.7188, 0.375, 0.6875, 0.375, 0.7188, 0.375, 0.7188, 0.375, 0.6875, 0.375, 0.6875, 0.375, 0.7187, 0.375, 0.7188, 0.375, 0.6875, 0.2083, 0.5625, 0.2917, 0.5625, 0.2917, 0.5625, 0.2083, 0.5625, 0.2083, 0.75, 0.2083, 0.6875, 0.2083, 0.6719, 0.2083, 0.7188, 0.375, 0.6875, 0.375, 0.7187, 0.375, 0.7188, 0.375, 0.6875, 0.375, 0.6875, 0.375, 0.7188, 0.375, 0.7187, 0.375, 0.6875, 0.375, 0.6875, 0.375, 0.7188, 0.375, 0.7188, 0.375, 0.6875, 0.5417, 0.0, 0.625, 0.0, 0.625, 0.03125, 0.5417, 0.03125, 0.4167, 0.0, 0.4583, 0.0, 0.4583, 0.03125, 0.4167, 0.03125, 0.4583, 0.0, 0.5417, 0.0, 0.5417, 0.03125, 0.4583, 0.03125, 0.2083, 0.75, 0.2083, 0.7188, 0.2083, 0.7188, 0.2083, 0.75, 0.2083, 0.75, 0.2083, 0.7187, 0.2083, 0.7188, 0.2083, 0.75, 0.2083, 0.75, 0.2083, 0.7188, 0.2083, 0.7188, 0.2083, 0.75, 0.2083, 0.75, 0.2083, 0.7188, 0.2083, 0.7187, 0.2083, 0.75, 0.2083, 0.75, 0.2083, 0.7187, 0.2083, 0.7187, 0.2083, 0.75, 0.2083, 0.7188, 0.2083, 0.6719, 0.2083, 0.6562, 0.2083, 0.6875, 0.375, 0.6875, 0.375, 0.7187, 0.375, 0.7188, 0.375, 0.6875, 0.375, 0.6875, 0.375, 0.7187, 0.375, 0.7187, 0.375, 0.6875, 0.375, 0.6875, 0.375, 0.7188, 0.375, 0.7188, 0.375, 0.6875, 0.375, 0.6875, 0.375, 0.7188, 0.375, 0.7188, 0.375, 0.6875, 0.2083, 0.75, 0.2083, 0.7031, 0.2083, 0.6875, 0.2083, 0.75, 0.2083, 0.6875, 0.2083, 0.6563, 0.2083, 0.6563, 0.2083, 0.6875, 0.375, 0.6875, 0.375, 0.7188, 0.375, 0.7188, 0.375, 0.6875, 0.375, 0.6875, 0.375, 0.7188, 0.375, 0.7188, 0.375, 0.6875, 0.375, 0.6875, 0.375, 0.7187, 0.375, 0.7188, 0.375, 0.6875, 0.375, 0.6875, 0.375, 0.7187, 0.375, 0.7187, 0.375, 0.6875, 0.125, 0.6875, 0.2083, 0.6875, 0.2083, 0.7188, 0.125, 0.7187, 0.7083, 0.6875, 0.7917, 0.6875, 0.7917, 0.7188, 0.7083, 0.7188, 0.625, 0.6875, 0.7083, 0.6875, 0.7083, 0.7188, 0.625, 0.7188, 0.4583, 0.6875, 0.5417, 0.6875, 0.5417, 0.7188, 0.4583, 0.7188, 0.4167, 0.6875, 0.4583, 0.6875, 0.4583, 0.7188, 0.4167, 0.7187, 0.7917, 0.6875, 0.875, 0.6875, 0.875, 0.7188, 0.7917, 0.7188, 0.5417, 0.6875, 0.625, 0.6875, 0.625, 0.7188, 0.5417, 0.7188, 0.375, 0.5, 0.375, 0.5312, 0.375, 0.5312, 0.375, 0.5, 0.375, 0.5, 0.375, 0.5312, 0.375, 0.5312, 0.375, 0.5, 0.2083, 0.5625, 0.2083, 0.5312, 0.2083, 0.5312, 0.2083, 0.5625, 0.2083, 0.5, 0.2083, 0.5312, 0.2083, 0.5781, 0.2083, 0.5625, 0.375, 0.5, 0.375, 0.5312, 0.375, 0.5312, 0.375, 0.5, 0.375, 0.5, 0.375, 0.5312, 0.375, 0.5312, 0.375, 0.5, 0.7917, 0.5, 0.875, 0.5, 0.875, 0.5312, 0.7917, 0.5312, 0.5417, 0.5, 0.625, 0.5, 0.625, 0.5312, 0.5417, 0.5312, 0.4167, 0.5, 0.4583, 0.5, 0.4583, 0.5312, 0.4167, 0.5312, 0.4583, 0.5, 0.5417, 0.5, 0.5417, 0.5312, 0.4583, 0.5312, 0.125, 0.5, 0.2083, 0.5, 0.2083, 0.5312, 0.125, 0.5312, 0.625, 0.5, 0.7083, 0.5, 0.7083, 0.5312, 0.625, 0.5312, 0.7083, 0.5, 0.7917, 0.5, 0.7917, 0.5312, 0.7083, 0.5312, 0.375, 0.5, 0.375, 0.5312, 0.375, 0.5312, 0.375, 0.5, 0.375, 0.5, 0.375, 0.5312, 0.375, 0.5312, 0.375, 0.5, 0.375, 0.5, 0.375, 0.5313, 0.375, 0.5312, 0.375, 0.5, 0.375, 0.5, 0.375, 0.5312, 0.375, 0.5312, 0.375, 0.5, 0.2083, 0.625, 0.2083, 0.5938, 0.2083, 0.5938, 0.2083, 0.625, 0.375, 0.5, 0.375, 0.5312, 0.375, 0.5312, 0.375, 0.5, 0.375, 0.5, 0.375, 0.5312, 0.375, 0.5312, 0.375, 0.5, 0.375, 0.5, 0.375, 0.5312, 0.375, 0.5312, 0.375, 0.5, 0.375, 0.5, 0.375, 0.5312, 0.375, 0.5313, 0.375, 0.5, 0.375, 0.5, 0.375, 0.5312, 0.375, 0.5313, 0.375, 0.5, 0.2083, 0.5312, 0.2083, 0.5625, 0.2083, 0.5938, 0.2083, 0.5781, 0.2083, 0.5625, 0.2083, 0.5312, 0.2083, 0.5312, 0.2083, 0.5625, 0.2083, 0.5625, 0.2083, 0.5312, 0.2083, 0.5312, 0.2083, 0.5625, 0.2083, 0.5938, 0.2083, 0.5625, 0.2083, 0.5312, 0.2083, 0.5469, 0.2083, 0.5625, 0.2083, 0.5312, 0.2083, 0.5312, 0.2083, 0.5625, 0.2083, 0.5625, 0.2083, 0.5312, 0.2083, 0.5312, 0.2083, 0.5625, 0.4583, 0.1875, 0.5417, 0.1875, 0.5417, 0.2188, 0.4583, 0.2188, 0.4167, 0.1875, 0.4583, 0.1875, 0.4583, 0.2188, 0.4167, 0.2188, 0.2083, 0.5625, 0.2083, 0.5312, 0.2083, 0.5312, 0.2083, 0.5625, 0.5417, 0.1875, 0.625, 0.1875, 0.625, 0.2188, 0.5417, 0.2188, 0.375, 0.5625, 0.3333, 0.5625, 0.3333, 0.5625, 0.375, 0.5625, 0.2917, 0.6875, 0.3333, 0.6875, 0.3333, 0.6875, 0.2917, 0.6875, 0.2917, 0.6875, 0.3333, 0.6875, 0.3333, 0.6875, 0.2917, 0.6875, 0.375, 0.7187, 0.375, 0.6875, 0.375, 0.6875, 0.375, 0.7187, 0.2917, 0.5625, 0.3333, 0.5625, 0.3333, 0.5625, 0.2917, 0.5625, 0.375, 0.5625, 0.3333, 0.5625, 0.3333, 0.5625, 0.375, 0.5625, 0.375, 0.5625, 0.3333, 0.5625, 0.3333, 0.5625, 0.375, 0.5625, 0.375, 0.5625, 0.3333, 0.5625, 0.3333, 0.5625, 0.375, 0.5625, 0.375, 0.5625, 0.3333, 0.5625, 0.3333, 0.5625, 0.375, 0.5625, 0.2917, 0.6875, 0.3333, 0.6875, 0.3333, 0.6875, 0.2917, 0.6875, 0.2917, 0.6875, 0.3333, 0.6875, 0.3333, 0.6875, 0.2917, 0.6875, 0.2917, 0.6875, 0.3333, 0.6875, 0.3333, 0.6875, 0.2917, 0.6875, 0.375, 0.7188, 0.375, 0.75, 0.375, 0.75, 0.375, 0.7188, 0.2083, 0.75, 0.2083, 0.7188, 0.2083, 0.7188, 0.2083, 0.75, 0.375, 0.4167, 0.375, 0.5, 0.375, 0.5, 0.375, 0.4167, 0.375, 0.7188, 0.375, 0.75, 0.375, 0.75, 0.375, 0.7188, 0.2083, 0.6875, 0.2917, 0.6875, 0.2917, 0.6875, 0.2083, 0.6875, 0.375, 0.5312, 0.375, 0.5625, 0.375, 0.5625, 0.375, 0.5312, 0.375, 0.5, 0.375, 0.5312, 0.375, 0.5312, 0.375, 0.5, 0.3333, 0.6875, 0.375, 0.6875, 0.375, 0.6875, 0.3333, 0.6875, 0.3333, 0.5625, 0.2917, 0.5625, 0.2917, 0.5625, 0.3333, 0.5625, 0.375, 0.75, 0.375, 0.8333, 0.375, 0.8333, 0.375, 0.75, 0.375, 0.5625, 0.3333, 0.5625, 0.3333, 0.5625, 0.375, 0.5625, 0.375, 0.6875, 0.375, 0.7188, 0.375, 0.7188, 0.375, 0.6875, 0.2083, 0.5312, 0.2083, 0.5, 0.2083, 0.5, 0.2083, 0.5312, 0.2917, 0.5625, 0.2083, 0.5625, 0.2083, 0.5625, 0.2917, 0.5625, 0.2083, 0.7188, 0.2083, 0.6875, 0.2083, 0.6875, 0.2083, 0.7188, 0.2083, 0.75, 0.2083, 0.7188, 0.2083, 0.7188, 0.2083, 0.75, 0.375, 0.8333, 0.375, 0.9167, 0.375, 0.9167, 0.375, 0.8333, 0.2083, 0.5625, 0.2083, 0.5312, 0.2083, 0.5312, 0.2083, 0.5625, 0.2083, 0.5625, 0.2083, 0.5312, 0.2083, 0.5312, 0.2083, 0.5625, 0.375, 0.8333, 0.375, 0.9167, 0.375, 0.9167, 0.375, 0.8333, 0.375, 0.8333, 0.375, 0.9167, 0.375, 0.9167, 0.375, 0.8333, 0.2083, 0.5625, 0.2083, 0.5312, 0.2083, 0.5312, 0.2083, 0.5625, 0.375, 0.5312, 0.375, 0.5625, 0.375, 0.5625, 0.375, 0.5312, 0.375, 0.3333, 0.375, 0.4167, 0.375, 0.4167, 0.375, 0.3333, 0.2917, 0.6875, 0.3333, 0.6875, 0.3333, 0.6875, 0.2917, 0.6875, 0.3333, 0.6875, 0.375, 0.6875, 0.375, 0.6875, 0.3333, 0.6875, 0.375, 0.4167, 0.375, 0.5, 0.375, 0.5, 0.375, 0.4167, 0.2083, 0.6875, 0.2917, 0.6875, 0.2917, 0.6875, 0.2083, 0.6875, 0.375, 0.5625, 0.3333, 0.5625, 0.3333, 0.5625, 0.375, 0.5625, 0.375, 0.5, 0.375, 0.5312, 0.375, 0.5312, 0.375, 0.5, 0.3333, 0.5625, 0.2917, 0.5625, 0.2917, 0.5625, 0.3333, 0.5625, 0.375, 0.75, 0.375, 0.8333, 0.375, 0.8333, 0.375, 0.75, 0.375, 0.6875, 0.375, 0.7188, 0.375, 0.7188, 0.375, 0.6875, 0.2083, 0.5312, 0.2083, 0.5, 0.2083, 0.5, 0.2083, 0.5312, 0.2917, 0.5625, 0.2083, 0.5625, 0.2083, 0.5625, 0.2917, 0.5625, 0.2083, 0.7188, 0.2083, 0.6875, 0.2083, 0.6875, 0.2083, 0.7188, 0.2083, 0.6875, 0.2917, 0.6875, 0.3333, 0.6875, 0.375, 0.6875, 0.375, 0.7188, 0.375, 0.75, 0.2917, 0.75, 0.2083, 0.75, 0.2083, 0.7188, 0.2917, 0.5, 0.375, 0.5, 0.375, 0.5312, 0.375, 0.5625, 0.3333, 0.5625, 0.2917, 0.5625, 0.2083, 0.5625, 0.2083, 0.5312, 0.2083, 0.5, 0.375, 0.5312, 0.375, 0.5625, 0.375, 0.5625, 0.375, 0.5312, 0.375, 0.3333, 0.375, 0.4167, 0.375, 0.4167, 0.375, 0.3333, 0.2917, 0.6875, 0.3333, 0.6875, 0.3333, 0.6875, 0.2917, 0.6875, 0.3333, 0.6875, 0.375, 0.6875, 0.375, 0.6875, 0.3333, 0.6875, 0.375, 0.4167, 0.375, 0.5, 0.375, 0.5, 0.375, 0.4167, 0.2083, 0.6875, 0.2917, 0.6875, 0.2917, 0.6875, 0.2083, 0.6875, 0.375, 0.5625, 0.3333, 0.5625, 0.3333, 0.5625, 0.375, 0.5625, 0.375, 0.5, 0.375, 0.5312, 0.375, 0.5312, 0.375, 0.5, 0.3333, 0.5625, 0.2917, 0.5625, 0.2917, 0.5625, 0.3333, 0.5625, 0.375, 0.75, 0.375, 0.8333, 0.375, 0.8333, 0.375, 0.75, 0.375, 0.6875, 0.375, 0.7188, 0.375, 0.7188, 0.375, 0.6875, 0.2083, 0.5312, 0.2083, 0.5, 0.2083, 0.5, 0.2083, 0.5312, 0.2917, 0.5625, 0.2083, 0.5625, 0.2083, 0.5625, 0.2917, 0.5625, 0.2083, 0.7188, 0.2083, 0.6875, 0.2083, 0.6875, 0.2083, 0.7188, 0.2083, 0.75, 0.2083, 0.7188, 0.2083, 0.7188, 0.2083, 0.75, 0.375, 0.7188, 0.375, 0.75, 0.375, 0.75, 0.375, 0.7188, 0.2083, 0.5625, 0.2083, 0.5312, 0.2083, 0.5312, 0.2083, 0.5625, 0.375, 0.5, 0.375, 0.5312, 0.375, 0.5312, 0.375, 0.5, 0.375, 0.6875, 0.375, 0.7188, 0.375, 0.7187, 0.375, 0.6875, 0.2083, 0.75, 0.2083, 0.7188, 0.2083, 0.7188, 0.2083, 0.75, 0.2083, 0.5938, 0.2083, 0.5625, 0.2083, 0.5625, 0.2083, 0.5938, 0.375, 0.5312, 0.375, 0.5625, 0.375, 0.5625, 0.375, 0.5312, 0.2083, 0.7188, 0.2083, 0.6875, 0.2083, 0.6875, 0.2083, 0.7188, 0.375, 0.6562, 0.375, 0.6875, 0.375, 0.6875, 0.375, 0.6562, 0.2083, 0.75, 0.2083, 0.75, 0.2083, 0.75, 0.2083, 0.75, 0.2083, 0.5, 0.2083, 0.5, 0.2083, 0.5, 0.2083, 0.5, 0.2083, 0.5, 0.2083, 0.5, 0.2083, 0.5, 0.2083, 0.5, 0.2083, 0.75, 0.2083, 0.75, 0.2083, 0.75, 0.2083, 0.75, 0.2083, 0.5, 0.2083, 0.5, 0.2083, 0.5, 0.2083, 0.5, 0.2083, 0.75, 0.2083, 0.75, 0.2083, 0.75, 0.2083, 0.75, 0.2083, 0.75, 0.2083, 0.75, 0.2083, 0.75, 0.2083, 0.75, 0.2083, 0.5, 0.2083, 0.5, 0.2083, 0.5, 0.2083, 0.5, 0.2083, 0.5, 0.2083, 0.5, 0.2083, 0.5, 0.2083, 0.5, 0.2083, 0.75, 0.2083, 0.75, 0.2083, 0.75, 0.2083, 0.75, 0.2083, 0.75, 0.2083, 0.75, 0.2083, 0.75, 0.2083, 0.75, 0.375, 0.5, 0.375, 0.5, 0.375, 0.5, 0.375, 0.5, 0.2083, 0.5, 0.2083, 0.5, 0.2083, 0.5, 0.2083, 0.5, 0.375, 0.75, 0.375, 0.75, 0.375, 0.75, 0.375, 0.75, 0.375, 0.8333, 0.375, 0.9167, 0.375, 0.9167, 0.375, 0.8333, 0.375, 0.3333, 0.375, 0.4167, 0.375, 0.4167, 0.375, 0.3333, 0.375, 0.4167, 0.375, 0.5, 0.375, 0.5, 0.375, 0.4167, 0.375, 0.75, 0.375, 0.8333, 0.375, 0.8333, 0.375, 0.75, 0.375, 0.75, 0.375, 0.75, 0.375, 0.75, 0.375, 0.75, 0.2083, 0.75, 0.2083, 0.75, 0.2083, 0.75, 0.2083, 0.75, 0.375, 0.5, 0.375, 0.5, 0.375, 0.5, 0.375, 0.5, 0.375, 0.5, 0.375, 0.5, 0.375, 0.5, 0.375, 0.5, 0.2083, 0.75, 0.2083, 0.75, 0.2083, 0.75, 0.2083, 0.75, 0.375, 0.5, 0.375, 0.5, 0.375, 0.5, 0.375, 0.5, 0.375, 0.75, 0.375, 0.75, 0.375, 0.75, 0.375, 0.75, 0.2083, 0.5, 0.2083, 0.5, 0.2083, 0.5, 0.2083, 0.5, 0.2083, 0.75, 0.2083, 0.75, 0.2083, 0.75, 0.2083, 0.75, 0.375, 0.5, 0.375, 0.5, 0.375, 0.5, 0.375, 0.5, 0.375, 0.75, 0.375, 0.75, 0.375, 0.75, 0.375, 0.75, 0.2083, 0.5, 0.2083, 0.5, 0.2083, 0.5, 0.2083, 0.5, 0.2083, 0.5, 0.2083, 0.5, 0.2083, 0.5, 0.2083, 0.5, 0.2083, 0.75, 0.2083, 0.75, 0.2083, 0.75, 0.2083, 0.75, 0.375, 0.5, 0.375, 0.5, 0.375, 0.5, 0.375, 0.5, 0.375, 0.75, 0.375, 0.75, 0.375, 0.75, 0.375, 0.75, 0.2083, 0.5, 0.2083, 0.5, 0.2083, 0.5, 0.2083, 0.5, 0.375, 0.5938, 0.375, 0.625, 0.375, 0.625, 0.375, 0.5938, 0.375, 0.7188, 0.375, 0.75, 0.375, 0.75, 0.375, 0.7187, 0.375, 0.75, 0.375, 0.75, 0.375, 0.75, 0.375, 0.75, 0.2083, 0.6563, 0.2083, 0.625, 0.2083, 0.625, 0.2083, 0.6562, 0.2083, 0.5312, 0.2083, 0.5, 0.2083, 0.5, 0.2083, 0.5312, 0.375, 0.3333, 0.375, 0.4167, 0.375, 0.4167, 0.375, 0.3333, 0.2083, 0.5625, 0.2083, 0.5312, 0.2083, 0.5312, 0.2083, 0.5625, 0.3333, 0.6875, 0.375, 0.6875, 0.375, 0.6875, 0.3333, 0.6875, 0.375, 0.4167, 0.375, 0.5, 0.375, 0.5, 0.375, 0.4167, 0.2083, 0.6875, 0.2917, 0.6875, 0.2917, 0.6875, 0.2083, 0.6875, 0.375, 0.5313, 0.375, 0.5625, 0.375, 0.5625, 0.375, 0.5312, 0.3333, 0.5625, 0.2917, 0.5625, 0.2917, 0.5625, 0.3333, 0.5625, 0.375, 0.75, 0.375, 0.8333, 0.375, 0.8333, 0.375, 0.75, 0.375, 0.7188, 0.375, 0.75, 0.375, 0.75, 0.375, 0.7187, 0.2917, 0.5625, 0.2083, 0.5625, 0.2083, 0.5625, 0.2917, 0.5625, 0.2083, 0.5312, 0.2083, 0.5, 0.2083, 0.5, 0.2083, 0.5312, 0.2083, 0.75, 0.2083, 0.7188, 0.2083, 0.7188, 0.2083, 0.75, 0.2083, 0.7188, 0.2083, 0.6875, 0.2083, 0.6875, 0.2083, 0.7188, 0.375, 0.8333, 0.375, 0.9167, 0.375, 0.9167, 0.375, 0.8333, 0.375, 0.6875, 0.375, 0.7188, 0.375, 0.7187, 0.375, 0.6875, 0.375, 0.5, 0.375, 0.5313, 0.375, 0.5312, 0.375, 0.5, 0.375, 0.5625, 0.3333, 0.5625, 0.3333, 0.5625, 0.375, 0.5625, 0.2917, 0.6875, 0.3333, 0.6875, 0.3333, 0.6875, 0.2917, 0.6875, 0.2917, 0.5625, 0.2083, 0.5625, 0.2083, 0.5625, 0.2917, 0.5625, 0.375, 0.5312, 0.375, 0.5, 0.375, 0.5, 0.375, 0.5312, 0.375, 0.6875, 0.3333, 0.6875, 0.3333, 0.6875, 0.375, 0.6875, 0.2083, 0.75, 0.2083, 0.7188, 0.2083, 0.7188, 0.2083, 0.75, 0.375, 0.8333, 0.375, 0.75, 0.375, 0.75, 0.375, 0.8333, 0.3333, 0.5625, 0.375, 0.5625, 0.375, 0.5625, 0.3333, 0.5625, 0.375, 0.8333, 0.375, 0.9167, 0.375, 0.9167, 0.375, 0.8333, 0.2083, 0.5, 0.2083, 0.5312, 0.2083, 0.5312, 0.2083, 0.5, 0.375, 0.3333, 0.375, 0.4167, 0.375, 0.4167, 0.375, 0.3333, 0.2083, 0.5312, 0.2083, 0.5, 0.2083, 0.5, 0.2083, 0.5312, 0.2083, 0.6875, 0.2083, 0.7188, 0.2083, 0.7188, 0.2083, 0.6875, 0.2083, 0.5312, 0.2083, 0.5625, 0.2083, 0.5625, 0.2083, 0.5312, 0.375, 0.4167, 0.375, 0.5, 0.375, 0.5, 0.375, 0.4167, 0.2083, 0.7188, 0.2083, 0.6875, 0.2083, 0.6875, 0.2083, 0.7188, 0.3333, 0.6875, 0.2917, 0.6875, 0.2917, 0.6875, 0.3333, 0.6875, 0.375, 0.5, 0.375, 0.5313, 0.375, 0.5313, 0.375, 0.5, 0.2917, 0.6875, 0.2083, 0.6875, 0.2083, 0.6875, 0.2917, 0.6875, 0.375, 0.75, 0.375, 0.8333, 0.375, 0.8333, 0.375, 0.75, 0.2083, 0.6875, 0.2083, 0.6563, 0.2083, 0.6562, 0.2083, 0.6875, 0.375, 0.5625, 0.375, 0.5938, 0.375, 0.5938, 0.375, 0.5625, 0.375, 0.625, 0.375, 0.6562, 0.375, 0.6562, 0.375, 0.625, 0.2083, 0.625, 0.2083, 0.5938, 0.2083, 0.5938, 0.2083, 0.625, 0.2083, 0.625, 0.2083, 0.5938, 0.2083, 0.5914, 0.375, 0.5, 0.375, 0.5313, 0.375, 0.5312, 0.375, 0.5, 0.375, 0.6875, 0.375, 0.7188, 0.375, 0.7188, 0.375, 0.6875, 0.2083, 0.75, 0.2083, 0.7187, 0.2083, 0.7031, 0.2083, 0.75, 0.5417, 0.125, 0.625, 0.125, 0.625, 0.1562, 0.5417, 0.1562, 0.2083, 0.625, 0.2083, 0.5938, 0.2083, 0.5938, 0.2083, 0.625, 0.4167, 0.125, 0.4583, 0.125, 0.4583, 0.1562, 0.4167, 0.1562, 0.4583, 0.125, 0.5417, 0.125, 0.5417, 0.1562, 0.4583, 0.1562, 0.2083, 0.625, 0.2083, 0.5938, 0.2083, 0.5938, 0.2083, 0.625, 0.375, 0.5313, 0.375, 0.5625, 0.375, 0.5625, 0.375, 0.5312, 0.2083, 0.625, 0.2083, 0.5938, 0.2083, 0.5938, 0.2083, 0.625, 0.2083, 0.625, 0.2083, 0.5938, 0.2083, 0.5938, 0.2083, 0.625, 0.2083, 0.625, 0.2083, 0.5938, 0.2083, 0.5938, 0.2083, 0.625, 0.5417, 0.625, 0.625, 0.625, 0.625, 0.6563, 0.5417, 0.6562, 0.7917, 0.625, 0.875, 0.625, 0.875, 0.6562, 0.7917, 0.6562, 0.4167, 0.625, 0.4583, 0.625, 0.4583, 0.6562, 0.4167, 0.6562, 0.4583, 0.625, 0.5417, 0.625, 0.5417, 0.6562, 0.4583, 0.6562, 0.625, 0.625, 0.7083, 0.625, 0.7083, 0.6562, 0.625, 0.6563, 0.7083, 0.625, 0.7917, 0.625, 0.7917, 0.6562, 0.7083, 0.6562, 0.125, 0.625, 0.2083, 0.625, 0.2083, 0.6562, 0.125, 0.6562, 0.375, 0.625, 0.375, 0.6562, 0.375, 0.6562, 0.375, 0.625, 0.375, 0.625, 0.375, 0.6562, 0.375, 0.6562, 0.375, 0.625, 0.375, 0.625, 0.375, 0.6562, 0.375, 0.6562, 0.375, 0.625, 0.375, 0.625, 0.375, 0.6562, 0.375, 0.6562, 0.375, 0.625, 0.375, 0.6562, 0.375, 0.6875, 0.375, 0.6875, 0.375, 0.6562, 0.375, 0.625, 0.375, 0.6562, 0.375, 0.6562, 0.375, 0.625, 0.375, 0.625, 0.375, 0.6562, 0.375, 0.6562, 0.375, 0.625, 0.375, 0.625, 0.375, 0.6562, 0.375, 0.6562, 0.375, 0.625, 0.375, 0.625, 0.375, 0.6562, 0.375, 0.6562, 0.375, 0.625, 0.375, 0.5625, 0.375, 0.5938, 0.375, 0.5938, 0.375, 0.5625, 0.2083, 0.6875, 0.2083, 0.6562, 0.2083, 0.6562, 0.2083, 0.6875, 0.375, 0.5625, 0.375, 0.5938, 0.375, 0.5938, 0.375, 0.5625, 0.2083, 0.6875, 0.2083, 0.6562, 0.2083, 0.6562, 0.2083, 0.6875, 0.375, 0.5625, 0.375, 0.5937, 0.375, 0.5938, 0.375, 0.5625, 0.2083, 0.5625, 0.2083, 0.5469, 0.2083, 0.5, 0.2083, 0.5, 0.2083, 0.7187, 0.2083, 0.6875, 0.2083, 0.6562, 0.2083, 0.7031, 0.375, 0.75, 0.375, 0.8333, 0.375, 0.8333, 0.375, 0.75, 0.375, 0.4167, 0.375, 0.5, 0.375, 0.5, 0.375, 0.4167, 0.2083, 0.6875, 0.2083, 0.6562, 0.2083, 0.6563, 0.2083, 0.6875, 0.375, 0.3333, 0.375, 0.4167, 0.375, 0.4167, 0.375, 0.3333, 0.375, 0.7188, 0.375, 0.75, 0.375, 0.75, 0.375, 0.7188, 0.375, 0.5625, 0.375, 0.5938, 0.375, 0.5938, 0.375, 0.5625, 0.375, 0.5625, 0.375, 0.5938, 0.375, 0.5938, 0.375, 0.5625, 0.375, 0.5938, 0.375, 0.625, 0.375, 0.625, 0.375, 0.5938, 0.375, 0.8333, 0.375, 0.9167, 0.375, 0.9167, 0.375, 0.8333, 0.375, 0.5625, 0.375, 0.5938, 0.375, 0.5938, 0.375, 0.5625, 0.375, 0.5625, 0.375, 0.5938, 0.375, 0.5938, 0.375, 0.5625, 0.375, 0.5625, 0.375, 0.5938, 0.375, 0.5938, 0.375, 0.5625, 0.2083, 0.6875, 0.2083, 0.6562, 0.2083, 0.6562, 0.2083, 0.6875, 0.2083, 0.6875, 0.2083, 0.6562, 0.2083, 0.6562, 0.2083, 0.6875, 0.7083, 0.5625, 0.7917, 0.5625, 0.7917, 0.5938, 0.7083, 0.5938, 0.625, 0.5625, 0.7083, 0.5625, 0.7083, 0.5938, 0.625, 0.5938, 0.125, 0.5625, 0.2083, 0.5625, 0.2083, 0.5938, 0.125, 0.5938, 0.4583, 0.5625, 0.5417, 0.5625, 0.5417, 0.5938, 0.4583, 0.5938, 0.4167, 0.5625, 0.4583, 0.5625, 0.4583, 0.5938, 0.4167, 0.5938, 0.4583, 0.0625, 0.5417, 0.0625, 0.5417, 0.09375, 0.4583, 0.09375, 0.4167, 0.0625, 0.4583, 0.0625, 0.4583, 0.09375, 0.4167, 0.09375, 0.5417, 0.0625, 0.625, 0.0625, 0.625, 0.09375, 0.5417, 0.09375, 0.5417, 0.5625, 0.625, 0.5625, 0.625, 0.5938, 0.5417, 0.5938, 0.7917, 0.5625, 0.875, 0.5625, 0.875, 0.5938, 0.7917, 0.5938, 0.375, 0.5625, 0.375, 0.5938, 0.375, 0.5937, 0.375, 0.5625, 0.2083, 0.6573, 0.2083, 0.6587, 0.2083, 0.625, 0.2083, 0.625, 0.2083, 0.6562, 0.2083, 0.6573, 0.2083, 0.625, 0.2083, 0.625, 0.2083, 0.6587, 0.2083, 0.6562, 0.2083, 0.625, 0.2083, 0.5914, 0.2083, 0.5938, 0.2083, 0.5469, 0.2083, 0.5625, 0.2083, 0.5914, 0.2083, 0.5927, 0.2083, 0.625, 0.2083, 0.625, 0.2083, 0.5927, 0.2083, 0.5938, 0.2083, 0.625, 0.2083, 0.625, 0.375, 0.625, 0.375, 0.6562, 0.375, 0.6562, 0.375, 0.625, 0.375, 0.5, 0.375, 0.5312, 0.375, 0.5312, 0.375, 0.5, 0.2083, 0.625, 0.2083, 0.5938, 0.2083, 0.5938, 0.2083, 0.625, 0.2083, 0.6875, 0.2083, 0.6562, 0.2083, 0.6563, 0.2083, 0.6875, 0.375, 0.6875, 0.375, 0.7188, 0.375, 0.7188, 0.375, 0.6875, 0.2083, 0.5625, 0.2083, 0.5312, 0.2083, 0.5313, 0.2083, 0.5625, 0.2083, 0.75, 0.2083, 0.7188, 0.2083, 0.7188, 0.2083, 0.75, 0.2083, 0.5938, 0.2083, 0.5625, 0.2083, 0.5625, 0.2083, 0.5938, 0.375, 0.5312, 0.375, 0.5625, 0.375, 0.5625, 0.375, 0.5312, 0.2083, 0.7188, 0.2083, 0.6875, 0.2083, 0.6875, 0.2083, 0.7188, 0.375, 0.6562, 0.375, 0.6875, 0.375, 0.6875, 0.375, 0.6562, 0.375, 0.4167, 0.375, 0.5, 0.375, 0.5, 0.375, 0.4167, 0.375, 0.8333, 0.375, 0.9167, 0.375, 0.9167, 0.375, 0.8333, 0.375, 0.5938, 0.375, 0.625, 0.375, 0.625, 0.375, 0.5937, 0.375, 0.7188, 0.375, 0.75, 0.375, 0.75, 0.375, 0.7188, 0.375, 0.75, 0.375, 0.8333, 0.375, 0.8333, 0.375, 0.75, 0.2083, 0.6562, 0.2083, 0.625, 0.2083, 0.625, 0.2083, 0.6563, 0.2083, 0.5312, 0.2083, 0.5, 0.2083, 0.5, 0.2083, 0.5313, 0.375, 0.3333, 0.375, 0.4167, 0.375, 0.4167, 0.375, 0.3333, 0.2083, 0.6875, 0.2083, 0.6562, 0.2083, 0.6562, 0.2083, 0.6875, 0.375, 0.5625, 0.375, 0.5938, 0.375, 0.5938, 0.375, 0.5625, 0.375, 0.625, 0.375, 0.6562, 0.375, 0.6562, 0.375, 0.625, 0.2083, 0.625, 0.2083, 0.5938, 0.2083, 0.5938, 0.2083, 0.625, 0.2083, 0.5625, 0.2083, 0.5312, 0.2083, 0.5312, 0.2083, 0.5625, 0.375, 0.5, 0.375, 0.5312, 0.375, 0.5313, 0.375, 0.5, 0.375, 0.6875, 0.375, 0.7187, 0.375, 0.7187, 0.375, 0.6875, 0.2083, 0.75, 0.2083, 0.7188, 0.2083, 0.7187, 0.2083, 0.75, 0.2083, 0.5938, 0.2083, 0.5625, 0.2083, 0.5625, 0.2083, 0.5938, 0.375, 0.5312, 0.375, 0.5625, 0.375, 0.5625, 0.375, 0.5313, 0.2083, 0.7188, 0.2083, 0.6875, 0.2083, 0.6875, 0.2083, 0.7187, 0.375, 0.6562, 0.375, 0.6875, 0.375, 0.6875, 0.375, 0.6562, 0.375, 0.5938, 0.375, 0.625, 0.375, 0.625, 0.375, 0.5938, 0.375, 0.7187, 0.375, 0.75, 0.375, 0.75, 0.375, 0.7187, 0.375, 0.3333, 0.375, 0.4167, 0.375, 0.4167, 0.375, 0.3333, 0.2083, 0.5312, 0.2083, 0.5, 0.2083, 0.5, 0.2083, 0.5312, 0.375, 0.8333, 0.375, 0.9167, 0.375, 0.9167, 0.375, 0.8333, 0.375, 0.4167, 0.375, 0.5, 0.375, 0.5, 0.375, 0.4167, 0.375, 0.75, 0.375, 0.8333, 0.375, 0.8333, 0.375, 0.75, 0.2083, 0.6562, 0.2083, 0.625, 0.2083, 0.625, 0.2083, 0.6562, 0.375, 0.0625, 0.4167, 0.0625, 0.4167, 0.09375, 0.375, 0.09375, 0.5417, 0.8333, 0.4583, 0.75, 0.5417, 0.75, 0.4583, 0.5, 0.5417, 0.4167, 0.5417, 0.5, 0.375, 0.5625, 0.4167, 0.5625, 0.4167, 0.5938, 0.375, 0.5938, 0.375, 0.625, 0.4167, 0.625, 0.4167, 0.6562, 0.375, 0.6562, 0.375, 0.125, 0.4167, 0.125, 0.4167, 0.1562, 0.375, 0.1562, 0.375, 0.1875, 0.4167, 0.1875, 0.4167, 0.2188, 0.375, 0.2188, 0.375, 0.5, 0.4167, 0.5, 0.4167, 0.5312, 0.375, 0.5312, 0.375, 0.6875, 0.4167, 0.6875, 0.4167, 0.7187, 0.375, 0.7187, 0.375, 0.0, 0.4167, 0.0, 0.4167, 0.03125, 0.375, 0.03125, 0.375, 0.5312, 0.4167, 0.5312, 0.4167, 0.5625, 0.375, 0.5625, 0.375, 0.1562, 0.4167, 0.1562, 0.4167, 0.1875, 0.375, 0.1875, 0.375, 0.03125, 0.4167, 0.03125, 0.4167, 0.0625, 0.375, 0.0625, 0.375, 0.6562, 0.4167, 0.6562, 0.4167, 0.6875, 0.375, 0.6875, 0.375, 0.8333, 0.4167, 0.8333, 0.4167, 0.9167, 0.375, 0.9167, 0.375, 0.75, 0.4167, 0.75, 0.4167, 0.8333, 0.375, 0.8333, 0.375, 0.3333, 0.4167, 0.3333, 0.4167, 0.4167, 0.375, 0.4167, 0.375, 0.25, 0.4167, 0.25, 0.4167, 0.3333, 0.375, 0.3333, 0.375, 0.2188, 0.4167, 0.2188, 0.4167, 0.25, 0.375, 0.25, 0.375, 0.4167, 0.4167, 0.4167, 0.4167, 0.5, 0.375, 0.5, 0.375, 0.7187, 0.4167, 0.7187, 0.4167, 0.75, 0.375, 0.75, 0.375, 0.9167, 0.4167, 0.9167, 0.4167, 1.0, 0.375, 1.0, 0.375, 0.5938, 0.4167, 0.5938, 0.4167, 0.625, 0.375, 0.625, 0.375, 0.09375, 0.4167, 0.09375, 0.4167, 0.125, 0.375, 0.125, 0.4583, 0.4167, 0.5417, 0.3333, 0.5417, 0.4167, 0.4167, 0.5, 0.4583, 0.4167, 0.4583, 0.5, 0.5417, 0.9167, 0.4583, 0.9167, 0.4583, 0.8333, 0.4583, 0.8333, 0.4167, 0.75, 0.4583, 0.75])
me_cube_001.materials.append(mat_skin)
me_cube_001.materials.append(mat_dark_red)
me_cube_001.materials.append(mat_grey)
me_cube_001.materials.append(mat_white)
me_cube_001.materials.append(mat_black)
me_cube_001.materials.append(mat_red)
me_cube_001.use_mirror_y = True
me_cube_001.update()

# ---- objects
ob_cube = bpy.data.objects.new('Cube', me_cube_001)

# ---- transforms, parenting, visibility, modifiers, constraints
ob_cube.location = (0.0, 0.0, 0.0)
ob_cube.use_mesh_mirror_y = True

# ---- collection membership
col_collection.objects.link(ob_cube)

# ---- scene / render settings (as saved in the file)
scene.frame_start = 1; scene.frame_end = 250; scene.frame_set(1)
scene.render.engine = 'BLENDER_EEVEE_NEXT'
scene.cycles.sampling_pattern = 'TABULATED_SOBOL'
scene.cycles.use_light_tree = False
scene.view_settings.view_transform = 'Filmic'
bpy.context.view_layer.update()

# ---- added for rendering (the .blend has no active camera and no usable light): camera, sun
cam_auto = bpy.data.cameras.new('AutoCamera')
cam_auto.lens = 50.0
cam_auto.sensor_width = 36.0
cam_auto.clip_end = 1000.0
ob_auto_camera = bpy.data.objects.new('AutoCamera', cam_auto)
scene.collection.objects.link(ob_auto_camera)
ob_auto_camera.location = (18.9289, -22.6393, 9.57372)
ob_auto_camera.rotation_euler = (1.09748, -7.21219e-08, 0.694738)
scene.camera = ob_auto_camera
light_auto_sun = bpy.data.lights.new('AutoSun', 'SUN')
light_auto_sun.energy = 3.0
light_auto_sun.angle = 0.0523599
ob_auto_sun = bpy.data.objects.new('AutoSun', light_auto_sun)
scene.collection.objects.link(ob_auto_sun)
ob_auto_sun.rotation_euler = (0.872665, 0.174533, 0.523599)
bpy.context.view_layer.update()
